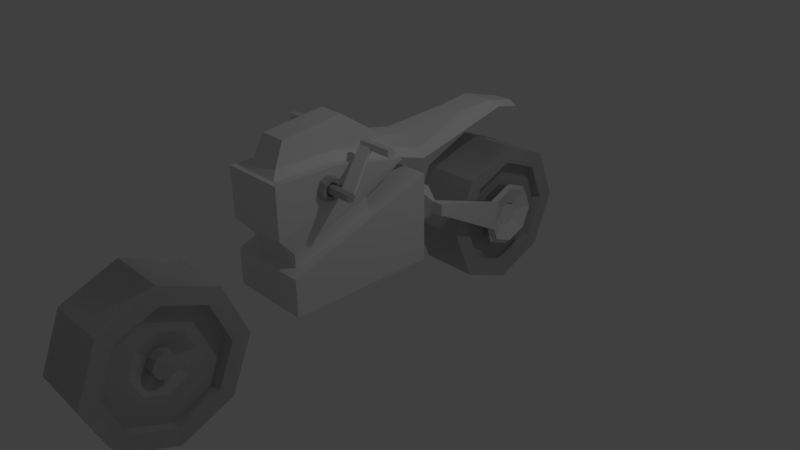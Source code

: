 # Source: 12.blend  (saved by Blender 2.77.0; exported with 4.5.12 LTS)
import bpy
from mathutils import Matrix  # noqa: F401  (used for matrix-valued properties, if any)

bpy.ops.wm.read_factory_settings(use_empty=True)
scene = bpy.context.scene
scene.name = 'Scene'

# ---- collections
col_collection_1 = bpy.data.collections.new('Collection 1'); scene.collection.children.link(col_collection_1)

# ---- world
world_world = bpy.data.worlds.new('World'); scene.world = world_world
world_world.color = (0.05088, 0.05088, 0.05088)
world_world.use_sun_shadow = False
world_world.sun_shadow_jitter_overblur = 0.0
world_world.cycles.sampling_method = 'MANUAL'

# ---- cameras
cam_camera = bpy.data.cameras.new('Camera')
cam_camera.clip_end = 100.0
cam_camera.lens = 35.0
cam_camera.sensor_width = 32.0
cam_camera.sensor_height = 18.0
cam_camera.ortho_scale = 7.314
cam_camera.dof.focus_distance = 0.0
cam_camera.dof.aperture_fstop = 128.0

# ---- lights
light_lamp = bpy.data.lights.new('Lamp', 'POINT')
light_lamp.transmission_factor = 0.0
light_lamp.cutoff_distance = 30.0
light_lamp.energy = 100.0
light_lamp.shadow_buffer_clip_start = 1.001
light_lamp.shadow_soft_size = 0.1
light_lamp.shadow_maximum_resolution = 0.006
light_lamp.use_absolute_resolution = True

# ---- meshes
me_cylinder = bpy.data.meshes.new('Cylinder')
me_cylinder.from_pydata([(0.0, -2.477, 0.7071), (0.0, -3.184, 1.0), (0.0, -3.891, 0.7071), (0.0, -4.184, -1.192e-07), (0.0, -3.891, -0.7071), (0.0, -3.184, -1.0), (0.0, -2.477, -0.7071), (0.0, -2.184, 5.96e-08), (0.4025, -2.64, 0.5472), (0.4044, -2.184, 0.003539), (0.4017, -3.184, 0.7724), (0.4069, -2.477, -0.7036), (0.4025, -3.727, 0.5472), (0.408, -3.184, -0.9965), (0.4044, -3.953, 0.003539), (0.4069, -3.891, -0.7036), (0.4063, -3.727, -0.5401), (0.4044, -4.184, 0.003539), (0.4071, -3.184, -0.7653), (0.4019, -3.891, 0.7106), (0.4044, -2.415, 0.003539), (0.4009, -3.184, 1.004), (0.4063, -2.64, -0.5401), (0.4019, -2.477, 0.7106), (0.4044, -2.415, 0.003539), (0.4025, -2.64, 0.5472), (0.4017, -3.184, 0.7724), (0.4025, -3.727, 0.5472), (0.4044, -3.953, 0.003539), (0.4063, -3.727, -0.5401), (0.4071, -3.184, -0.7653), (0.4063, -2.64, -0.5401), (0.2623, -2.415, 0.003036), (0.2604, -2.64, 0.5467), (0.2596, -3.184, 0.7719), (0.2604, -3.727, 0.5467), (0.2623, -3.953, 0.003036), (0.2642, -3.727, -0.5406), (0.265, -3.184, -0.7658), (0.2642, -2.64, -0.5406), (0.2623, -2.785, 0.003036), (0.2613, -2.902, 0.2849), (0.2609, -3.184, 0.4016), (0.2613, -3.466, 0.2849), (0.2623, -3.582, 0.003036), (0.2633, -3.466, -0.2788), (0.2637, -3.184, -0.3955), (0.2633, -2.902, -0.2788), (0.178, -3.026, 0.002738), (0.1776, -3.072, 0.1144), (0.1774, -3.184, 0.1607), (0.1776, -3.295, 0.1144), (0.178, -3.342, 0.002738), (0.1784, -3.295, -0.109), (0.1786, -3.184, -0.1552), (0.1784, -3.072, -0.109), (0.3275, -3.026, 0.003267), (0.3271, -3.072, 0.115), (0.3269, -3.184, 0.1612), (0.3271, -3.295, 0.115), (0.3275, -3.342, 0.003266), (0.3279, -3.295, -0.1084), (0.328, -3.184, -0.1547), (0.3279, -3.072, -0.1084), (0.0, -2.477, 0.7071), (0.0, -3.184, 1.0), (0.0, -3.891, 0.7071), (0.0, -4.184, -1.192e-07), (0.0, -3.891, -0.7071), (0.0, -3.184, -1.0), (0.0, -2.477, -0.7071), (0.0, -2.184, 5.96e-08), (0.4025, -2.64, 0.5472), (0.4044, -2.184, 0.003539), (0.4017, -3.184, 0.7724), (0.4069, -2.477, -0.7036), (0.4025, -3.727, 0.5472), (0.408, -3.184, -0.9965), (0.4044, -3.953, 0.003539), (0.4069, -3.891, -0.7036), (0.4063, -3.727, -0.5401), (0.4044, -4.184, 0.003539), (0.4071, -3.184, -0.7653), (0.4019, -3.891, 0.7106), (0.4044, -2.415, 0.003539), (0.4009, -3.184, 1.004), (0.4063, -2.64, -0.5401), (0.4019, -2.477, 0.7106), (0.4044, -2.415, 0.003539), (0.4025, -2.64, 0.5472), (0.4017, -3.184, 0.7724), (0.4025, -3.727, 0.5472), (0.4044, -3.953, 0.003539), (0.4063, -3.727, -0.5401), (0.4071, -3.184, -0.7653), (0.4063, -2.64, -0.5401), (0.2623, -2.415, 0.003036), (0.2604, -2.64, 0.5467), (0.2596, -3.184, 0.7719), (0.2604, -3.727, 0.5467), (0.2623, -3.953, 0.003036), (0.2642, -3.727, -0.5406), (0.265, -3.184, -0.7658), (0.2642, -2.64, -0.5406), (0.2623, -2.785, 0.003036), (0.2613, -2.902, 0.2849), (0.2609, -3.184, 0.4016), (0.2613, -3.466, 0.2849), (0.2623, -3.582, 0.003036), (0.2633, -3.466, -0.2788), (0.2637, -3.184, -0.3955), (0.2633, -2.902, -0.2788), (0.178, -3.026, 0.002738), (0.1776, -3.072, 0.1144), (0.1774, -3.184, 0.1607), (0.1776, -3.295, 0.1144), (0.178, -3.342, 0.002738), (0.1784, -3.295, -0.109), (0.1786, -3.184, -0.1552), (0.1784, -3.072, -0.109), (0.3275, -3.026, 0.003267), (0.3271, -3.072, 0.115), (0.3269, -3.184, 0.1612), (0.3271, -3.295, 0.115), (0.3275, -3.342, 0.003266), (0.3279, -3.295, -0.1084), (0.328, -3.184, -0.1547), (0.3279, -3.072, -0.1084), (0.0, 2.825, 0.7071), (0.0, 2.118, 1.0), (0.0, 1.411, 0.7071), (0.0, 1.118, -1.192e-07), (0.0, 1.411, -0.7071), (0.0, 2.118, -1.0), (0.0, 2.825, -0.7071), (0.0, 3.118, 5.96e-08), (0.4025, 2.662, 0.5472), (0.4044, 3.118, 0.003539), (0.4017, 2.118, 0.7724), (0.4069, 2.825, -0.7036), (0.4025, 1.575, 0.5472), (0.408, 2.118, -0.9965), (0.4044, 1.349, 0.003539), (0.4069, 1.411, -0.7036), (0.4063, 1.575, -0.5401), (0.4044, 1.118, 0.003539), (0.4071, 2.118, -0.7653), (0.4019, 1.411, 0.7106), (0.4044, 2.887, 0.003539), (0.4009, 2.118, 1.004), (0.4063, 2.662, -0.5401), (0.4019, 2.825, 0.7106), (0.4044, 2.887, 0.003539), (0.4025, 2.662, 0.5472), (0.4017, 2.118, 0.7724), (0.4025, 1.575, 0.5472), (0.4044, 1.349, 0.003539), (0.4063, 1.575, -0.5401), (0.4071, 2.118, -0.7653), (0.4063, 2.662, -0.5401), (0.2623, 2.887, 0.003036), (0.2604, 2.662, 0.5467), (0.2596, 2.118, 0.7719), (0.2604, 1.575, 0.5467), (0.2623, 1.349, 0.003036), (0.2642, 1.575, -0.5406), (0.265, 2.118, -0.7658), (0.2642, 2.662, -0.5406), (0.2623, 2.517, 0.003036), (0.2613, 2.4, 0.2849), (0.2609, 2.118, 0.4016), (0.2613, 1.836, 0.2849), (0.2623, 1.72, 0.003036), (0.2633, 1.836, -0.2788), (0.2637, 2.118, -0.3955), (0.2633, 2.4, -0.2788), (0.178, 2.276, 0.002738), (0.1776, 2.23, 0.1144), (0.1774, 2.118, 0.1607), (0.1776, 2.007, 0.1144), (0.178, 1.96, 0.002738), (0.1784, 2.007, -0.109), (0.1786, 2.118, -0.1552), (0.1784, 2.23, -0.109), (0.3275, 2.276, 0.003267), (0.3271, 2.23, 0.115), (0.3269, 2.118, 0.1612), (0.3271, 2.007, 0.115), (0.3275, 1.96, 0.003266), (0.3279, 2.007, -0.1084), (0.328, 2.118, -0.1547), (0.3279, 2.23, -0.1084), (0.0, -2.477, 0.7071), (0.0, -3.184, 1.0), (0.0, -3.891, 0.7071), (0.0, -4.184, -1.192e-07), (0.0, -3.891, -0.7071), (0.0, -3.184, -1.0), (0.0, -2.477, -0.7071), (0.0, -2.184, 5.96e-08), (0.4025, -2.64, 0.5472), (0.4044, -2.184, 0.003539), (0.4017, -3.184, 0.7724), (0.4069, -2.477, -0.7036), (0.4025, -3.727, 0.5472), (0.408, -3.184, -0.9965), (0.4044, -3.953, 0.003539), (0.4069, -3.891, -0.7036), (0.4063, -3.727, -0.5401), (0.4044, -4.184, 0.003539), (0.4071, -3.184, -0.7653), (0.4019, -3.891, 0.7106), (0.4044, -2.415, 0.003539), (0.4009, -3.184, 1.004), (0.4063, -2.64, -0.5401), (0.4019, -2.477, 0.7106), (0.4044, -2.415, 0.003539), (0.4025, -2.64, 0.5472), (0.4017, -3.184, 0.7724), (0.4025, -3.727, 0.5472), (0.4044, -3.953, 0.003539), (0.4063, -3.727, -0.5401), (0.4071, -3.184, -0.7653), (0.4063, -2.64, -0.5401), (0.2623, -2.415, 0.003036), (0.2604, -2.64, 0.5467), (0.2596, -3.184, 0.7719), (0.2604, -3.727, 0.5467), (0.2623, -3.953, 0.003036), (0.2642, -3.727, -0.5406), (0.265, -3.184, -0.7658), (0.2642, -2.64, -0.5406), (0.2623, -2.785, 0.003036), (0.2613, -2.902, 0.2849), (0.2609, -3.184, 0.4016), (0.2613, -3.466, 0.2849), (0.2623, -3.582, 0.003036), (0.2633, -3.466, -0.2788), (0.2637, -3.184, -0.3955), (0.2633, -2.902, -0.2788), (0.178, -3.026, 0.002738), (0.1776, -3.072, 0.1144), (0.1774, -3.184, 0.1607), (0.1776, -3.295, 0.1144), (0.178, -3.342, 0.002738), (0.1784, -3.295, -0.109), (0.1786, -3.184, -0.1552), (0.1784, -3.072, -0.109), (0.3275, -3.026, 0.003267), (0.3271, -3.072, 0.115), (0.3269, -3.184, 0.1612), (0.3271, -3.295, 0.115), (0.3275, -3.342, 0.003266), (0.3279, -3.295, -0.1084), (0.328, -3.184, -0.1547), (0.3279, -3.072, -0.1084), (0.0, 2.825, 0.7071), (0.0, 2.118, 1.0), (0.0, 1.411, 0.7071), (0.0, 1.118, -1.192e-07), (0.0, 1.411, -0.7071), (0.0, 2.118, -1.0), (0.0, 2.825, -0.7071), (0.0, 3.118, 5.96e-08), (0.4025, 2.662, 0.5472), (0.4044, 3.118, 0.003539), (0.4017, 2.118, 0.7724), (0.4069, 2.825, -0.7036), (0.4025, 1.575, 0.5472), (0.408, 2.118, -0.9965), (0.4044, 1.349, 0.003539), (0.4069, 1.411, -0.7036), (0.4063, 1.575, -0.5401), (0.4044, 1.118, 0.003539), (0.4071, 2.118, -0.7653), (0.4019, 1.411, 0.7106), (0.4044, 2.887, 0.003539), (0.4009, 2.118, 1.004), (0.4063, 2.662, -0.5401), (0.4019, 2.825, 0.7106), (0.4044, 2.887, 0.003539), (0.4025, 2.662, 0.5472), (0.4017, 2.118, 0.7724), (0.4025, 1.575, 0.5472), (0.4044, 1.349, 0.003539), (0.4063, 1.575, -0.5401), (0.4071, 2.118, -0.7653), (0.4063, 2.662, -0.5401), (0.2623, 2.887, 0.003036), (0.2604, 2.662, 0.5467), (0.2596, 2.118, 0.7719), (0.2604, 1.575, 0.5467), (0.2623, 1.349, 0.003036), (0.2642, 1.575, -0.5406), (0.265, 2.118, -0.7658), (0.2642, 2.662, -0.5406), (0.2623, 2.517, 0.003036), (0.2613, 2.4, 0.2849), (0.2609, 2.118, 0.4016), (0.2613, 1.836, 0.2849), (0.2623, 1.72, 0.003036), (0.2633, 1.836, -0.2788), (0.2637, 2.118, -0.3955), (0.2633, 2.4, -0.2788), (0.178, 2.276, 0.002738), (0.1776, 2.23, 0.1144), (0.1774, 2.118, 0.1607), (0.1776, 2.007, 0.1144), (0.178, 1.96, 0.002738), (0.1784, 2.007, -0.109), (0.1786, 2.118, -0.1552), (0.1784, 2.23, -0.109), (0.3275, 2.276, 0.003267), (0.3271, 2.23, 0.115), (0.3269, 2.118, 0.1612), (0.3271, 2.007, 0.115), (0.3275, 1.96, 0.003266), (0.3279, 2.007, -0.1084), (0.328, 2.118, -0.1547), (0.3279, 2.23, -0.1084), (0.0, -1.628, 0.002837), (0.546, -1.628, 0.002837), (0.0, 0.372, 0.002837), (0.546, 0.372, 0.002837), (0.0, 0.372, 1.177), (0.0, -1.628, 0.4939), (0.546, -1.628, 0.4939), (0.546, 0.372, 1.177), (0.3081, 0.372, 0.1853), (0.0, 0.372, 0.1853), (0.3081, 0.372, 0.995), (0.0, 0.372, 0.995), (0.2656, 0.5394, 0.3557), (0.0, 0.5394, 0.3557), (0.2656, 0.5394, 0.8246), (0.0, 0.5394, 0.8246), (0.2656, 0.5394, 0.3557), (0.0, 0.5394, 0.3557), (0.2656, 0.5394, 0.8246), (0.0, 0.5394, 0.8246), (0.2656, 0.7173, 0.3557), (0.0, 0.7173, 0.3557), (0.2656, 0.7173, 0.8246), (0.0, 0.7173, 0.8246), (0.4588, 0.6091, 0.5392), (0.4588, 0.6091, 0.7037), (0.4588, 0.6477, 0.5392), (0.4588, 0.6477, 0.7037), (0.6181, 0.6091, 0.5392), (0.6181, 0.6091, 0.7037), (0.6181, 0.6477, 0.5392), (0.6181, 0.6477, 0.7037), (0.2623, 2.517, 0.003036), (0.2613, 2.4, 0.2849), (0.2609, 2.118, 0.4016), (0.2613, 1.836, 0.2849), (0.2623, 1.72, 0.003036), (0.2633, 1.836, -0.2788), (0.2637, 2.118, -0.3955), (0.2633, 2.4, -0.2788), (0.178, 2.276, 0.002738), (0.1776, 2.23, 0.1144), (0.1774, 2.118, 0.1607), (0.1776, 2.007, 0.1144), (0.178, 1.96, 0.002738), (0.1784, 2.007, -0.109), (0.1786, 2.118, -0.1552), (0.1784, 2.23, -0.109), (0.4257, 2.517, 0.003036), (0.4247, 2.4, 0.2849), (0.4243, 2.118, 0.4016), (0.4247, 1.836, 0.2849), (0.4257, 1.78, -0.1151), (0.4267, 1.836, -0.2788), (0.4271, 2.118, -0.3955), (0.4267, 2.4, -0.2788), (0.341, 2.23, 0.1144), (0.3408, 2.118, 0.1607), (0.341, 2.007, 0.1144), (0.3414, 1.96, 0.002738), (0.4319, 2.575, 0.003058), (0.4308, 2.442, 0.3264), (0.4303, 2.118, 0.4603), (0.4308, 1.795, 0.3264), (0.4319, 1.721, -0.1151), (0.433, 1.795, -0.3203), (0.4335, 2.118, -0.4542), (0.433, 2.442, -0.3203), (0.3352, 2.299, 0.002716), (0.3347, 2.246, 0.1308), (0.3346, 2.118, 0.1839), (0.3347, 1.99, 0.1308), (0.3352, 1.937, 0.002716), (0.3356, 1.99, -0.1254), (0.3358, 2.118, -0.1785), (0.3356, 2.246, -0.1254), (0.5087, 2.509, 0.02255), (0.5077, 2.392, 0.3044), (0.5073, 2.11, 0.4211), (0.5077, 1.828, 0.3044), (0.5087, 1.772, -0.09556), (0.5097, 1.828, -0.2593), (0.5101, 2.11, -0.376), (0.5097, 2.392, -0.2593), (0.4244, 2.268, 0.02225), (0.424, 2.222, 0.1339), (0.4239, 2.11, 0.1802), (0.424, 1.999, 0.1339), (0.4244, 1.952, 0.02225), (0.4248, 1.999, -0.08944), (0.425, 2.11, -0.1357), (0.4248, 2.222, -0.08944), (0.4182, 2.291, 0.02223), (0.4178, 2.238, 0.1504), (0.4182, 1.929, 0.02223), (0.4187, 1.982, -0.1059), (0.4189, 2.11, -0.159), (0.4187, 2.238, -0.1059), (0.0, 3.118, 5.96e-08), (0.0, 2.825, -0.7071), (0.0, 2.118, -1.0), (0.0, 1.411, -0.7071), (0.0, 1.118, -1.192e-07), (0.0, 1.411, 0.7071), (0.0, 2.118, 1.0), (0.0, 2.825, 0.7071), (0.4019, 2.825, 0.7106), (0.4009, 2.118, 1.004), (0.4019, 1.411, 0.7106), (0.4044, 1.118, 0.003539), (0.4069, 1.411, -0.7036), (0.408, 2.118, -0.9965), (0.4069, 2.825, -0.7036), (0.4017, 2.118, 0.7724), (0.4063, 1.575, -0.5401), (0.4044, 3.118, 0.003539), (0.4044, 2.887, 0.003539), (0.4025, 2.662, 0.5472), (0.4025, 1.575, 0.5472), (0.4044, 1.349, 0.003539), (0.4071, 2.118, -0.7653), (0.4063, 2.662, -0.5401), (0.4044, 2.887, 0.003539), (0.4025, 2.662, 0.5472), (0.4017, 2.118, 0.7724), (0.4025, 1.575, 0.5472), (0.4044, 1.349, 0.003539), (0.4063, 1.575, -0.5401), (0.4071, 2.118, -0.7653), (0.4063, 2.662, -0.5401), (0.2623, 2.887, 0.003036), (0.2604, 2.662, 0.5467), (0.2596, 2.118, 0.7719), (0.2604, 1.575, 0.5467), (0.2623, 1.349, 0.003036), (0.2642, 1.575, -0.5406), (0.265, 2.118, -0.7658), (0.2642, 2.662, -0.5406), (0.2623, 2.517, 0.003036), (0.2613, 2.4, 0.2849), (0.2609, 2.118, 0.4016), (0.2613, 1.836, 0.2849), (0.2623, 1.72, 0.003036), (0.2633, 1.836, -0.2788), (0.2637, 2.118, -0.3955), (0.2633, 2.4, -0.2788), (0.178, 2.276, 0.002738), (0.1776, 2.23, 0.1144), (0.1774, 2.118, 0.1607), (0.1776, 2.007, 0.1144), (0.178, 1.96, 0.002738), (0.1784, 2.007, -0.109), (0.1786, 2.118, -0.1552), (0.1784, 2.23, -0.109), (0.433, 2.276, 0.003267), (0.4327, 2.23, 0.115), (0.4325, 2.118, 0.1612), (0.4327, 2.007, 0.115), (0.433, 1.96, 0.003266), (0.4334, 2.007, -0.1084), (0.4336, 2.118, -0.1547), (0.4334, 2.23, -0.1084), (0.433, 2.228, 0.003267), (0.4328, 2.196, 0.08065), (0.4327, 2.118, 0.1127), (0.4328, 2.041, 0.08065), (0.433, 2.009, 0.003266), (0.4333, 2.041, -0.07412), (0.4334, 2.118, -0.1062), (0.4333, 2.196, -0.07412), (0.0, -0.2879, 0.002837), (0.546, -0.2879, 0.002837), (0.0, -0.2879, 0.9519), (0.546, -0.2879, 0.9519), (0.0, -0.4154, 0.9083), (0.0, -1.501, 0.5375), (0.3856, -1.501, 0.5375), (0.3856, -0.4154, 0.9083), (0.0, -0.4154, 1.079), (0.0, -1.501, 0.7077), (0.3856, -1.501, 0.7077), (0.3856, -0.4154, 1.079), (0.0, 0.1243, 1.406), (0.0, -1.72, 0.9586), (0.4255, -1.72, 0.9586), (0.4255, 0.1243, 1.406), (0.0, -1.72, 1.615), (0.4255, -1.72, 1.615), (0.4255, -0.8373, 1.615), (0.0, 0.05135, 1.417), (0.2986, 0.05135, 1.417), (0.0, -1.649, 1.61), (0.2986, -1.649, 1.61), (0.2986, -0.8353, 1.61), (0.0, 0.05135, 1.417), (0.21, 0.5797, 1.352), (0.2986, 0.05135, 1.417), (0.0, -1.649, 1.61), (0.2986, -1.649, 1.61), (0.2986, -0.8353, 1.61), (0.21, 0.05061, 1.52), (0.0, -1.552, 1.702), (0.21, -1.552, 1.702), (0.21, -0.7851, 1.702), (0.0, 0.5797, 1.352), (0.2986, 0.6126, 1.239), (0.0, 0.6126, 1.239), (0.21, 1.899, 1.67), (0.0, 1.899, 1.67), (0.2986, 2.012, 1.576), (0.0, 2.012, 1.576), (0.182, 0.6126, 1.338), (0.0, 0.6126, 1.338), (0.2986, 0.6126, 1.239), (0.1338, 2.43, 1.534), (0.0, 2.43, 1.534), (0.2504, 2.43, 1.468), (0.0, 2.43, 1.468), (0.0, 0.04762, 1.659), (0.0, -0.5821, 2.084), (0.1732, 0.04762, 1.659), (0.0, -1.41, 1.988), (0.1732, -1.41, 1.988), (0.1732, -0.5821, 2.084), (0.1732, 0.4462, 1.579), (0.0, 0.4462, 1.579), (0.0, 1.41, 1.633), (0.1732, 1.41, 1.633), (0.4276, -0.8554, 1.385), (0.4272, -0.9016, 1.497), (0.4271, -1.013, 1.543), (0.4272, -1.125, 1.497), (0.4276, -1.171, 1.385), (0.428, -1.125, 1.273), (0.4282, -1.013, 1.227), (0.428, -0.9016, 1.273), (0.5011, -0.8724, 1.385), (0.5008, -0.9137, 1.484), (0.5006, -1.013, 1.526), (0.5008, -1.113, 1.484), (0.5011, -1.154, 1.385), (0.5015, -1.113, 1.285), (0.5016, -1.013, 1.244), (0.5015, -0.9137, 1.285), (0.5011, -0.9234, 1.385), (0.5009, -0.9497, 1.448), (0.5008, -1.013, 1.475), (0.5009, -1.077, 1.448), (0.5011, -1.103, 1.385), (0.5013, -1.077, 1.321), (0.5014, -1.013, 1.295), (0.5013, -0.9497, 1.321), (0.4384, -0.9234, 1.385), (0.4381, -0.9497, 1.448), (0.4381, -1.013, 1.475), (0.4381, -1.077, 1.448), (0.4384, -1.103, 1.385), (0.4386, -1.077, 1.321), (0.4387, -1.013, 1.295), (0.4386, -0.9497, 1.321), (0.4384, -0.9532, 1.385), (0.4382, -0.9708, 1.427), (0.4382, -1.013, 1.445), (0.4382, -1.056, 1.427), (0.4384, -1.073, 1.385), (0.4385, -1.056, 1.342), (0.4386, -1.013, 1.324), (0.4385, -0.9708, 1.342), (0.6138, -0.9532, 1.385), (0.6136, -0.9708, 1.428), (0.6136, -1.013, 1.446), (0.6136, -1.056, 1.428), (0.6138, -1.073, 1.385), (0.6139, -1.056, 1.343), (0.614, -1.013, 1.325), (0.6139, -0.9708, 1.343), (0.8131, -0.9532, 1.385), (0.8129, -0.9708, 1.428), (0.8128, -1.013, 1.446), (0.8129, -1.056, 1.428), (0.8131, -1.073, 1.385), (0.8132, -1.056, 1.343), (0.8133, -1.013, 1.325), (0.8132, -0.9708, 1.343), (0.4276, -0.8554, 1.385), (0.4272, -0.9016, 1.497), (0.4271, -1.013, 1.543), (0.4272, -1.125, 1.497), (0.4276, -1.171, 1.385), (0.428, -1.125, 1.273), (0.4282, -1.013, 1.227), (0.428, -0.9016, 1.273), (0.5011, -0.8724, 1.385), (0.5008, -0.9137, 1.484), (0.5006, -1.013, 1.526), (0.5008, -1.113, 1.484), (0.5011, -1.154, 1.385), (0.5015, -1.113, 1.285), (0.5016, -1.013, 1.244), (0.5015, -0.9137, 1.285), (0.5011, -0.9234, 1.385), (0.5009, -0.9497, 1.448), (0.5008, -1.013, 1.475), (0.5009, -1.077, 1.448), (0.5011, -1.103, 1.385), (0.5013, -1.077, 1.321), (0.5014, -1.013, 1.295), (0.5013, -0.9497, 1.321), (0.4384, -0.9234, 1.385), (0.4381, -0.9497, 1.448), (0.4381, -1.013, 1.475), (0.4381, -1.077, 1.448), (0.4384, -1.103, 1.385), (0.4386, -1.077, 1.321), (0.4387, -1.013, 1.295), (0.4386, -0.9497, 1.321), (0.4384, -0.9532, 1.385), (0.4382, -0.9708, 1.427), (0.4382, -1.013, 1.445), (0.4382, -1.056, 1.427), (0.4384, -1.073, 1.385), (0.4385, -1.056, 1.342), (0.4386, -1.013, 1.324), (0.4385, -0.9708, 1.342), (0.6138, -0.9532, 1.385), (0.6136, -0.9708, 1.428), (0.6136, -1.013, 1.446), (0.6136, -1.056, 1.428), (0.6138, -1.073, 1.385), (0.6139, -1.056, 1.343), (0.614, -1.013, 1.325), (0.6139, -0.9708, 1.343), (0.8131, -0.9532, 1.385), (0.8129, -0.9708, 1.428), (0.8128, -1.013, 1.446), (0.8129, -1.056, 1.428), (0.8131, -1.073, 1.385), (0.8132, -1.056, 1.343), (0.8133, -1.013, 1.325), (0.8132, -0.9708, 1.343), (0.4164, -0.406, 1.77), (0.4162, -0.4236, 1.813), (0.4162, -0.4661, 1.831), (0.4162, -0.5087, 1.813), (0.4164, -0.5263, 1.77), (0.4165, -0.5087, 1.728), (0.4166, -0.4661, 1.71), (0.4165, -0.4236, 1.728), (0.5918, -0.406, 1.771), (0.5917, -0.4236, 1.814), (0.5916, -0.4661, 1.831), (0.5917, -0.5087, 1.814), (0.5918, -0.5263, 1.771), (0.592, -0.5087, 1.729), (0.592, -0.4661, 1.711), (0.592, -0.4236, 1.729), (0.88, -0.406, 1.771), (0.8799, -0.4236, 1.814), (0.8798, -0.4661, 1.831), (0.8799, -0.5087, 1.814), (0.88, -0.5263, 1.771), (0.8802, -0.5087, 1.729), (0.8802, -0.4661, 1.711), (0.8802, -0.4236, 1.729)], [], [(23, 21, 10, 8), (17, 15, 16, 14), (21, 19, 12, 10), (15, 13, 18, 16), (11, 9, 20, 22), (9, 23, 8, 20), (19, 17, 14, 12), (7, 9, 11, 6), (6, 11, 13, 5), (5, 13, 15, 4), (4, 15, 17, 3), (3, 17, 19, 2), (2, 19, 21, 1), (13, 11, 22, 18), (1, 21, 23, 0), (0, 23, 9, 7), (14, 16, 29, 28), (29, 30, 38, 37), (12, 14, 28, 27), (20, 8, 25, 24), (18, 22, 31, 30), (16, 18, 30, 29), (10, 12, 27, 26), (8, 10, 26, 25), (22, 20, 24, 31), (32, 33, 41, 40), (27, 28, 36, 35), (25, 26, 34, 33), (30, 31, 39, 38), (28, 29, 37, 36), (26, 27, 35, 34), (24, 25, 33, 32), (31, 24, 32, 39), (46, 47, 55, 54), (39, 32, 40, 47), (37, 38, 46, 45), (35, 36, 44, 43), (33, 34, 42, 41), (38, 39, 47, 46), (36, 37, 45, 44), (34, 35, 43, 42), (49, 50, 58, 57), (44, 45, 53, 52), (42, 43, 51, 50), (40, 41, 49, 48), (47, 40, 48, 55), (45, 46, 54, 53), (43, 44, 52, 51), (41, 42, 50, 49), (63, 56, 57, 58, 59, 60, 61, 62), (54, 55, 63, 62), (52, 53, 61, 60), (50, 51, 59, 58), (48, 49, 57, 56), (55, 48, 56, 63), (53, 54, 62, 61), (51, 52, 60, 59), (87, 85, 74, 72), (81, 79, 80, 78), (85, 83, 76, 74), (79, 77, 82, 80), (75, 73, 84, 86), (73, 87, 72, 84), (83, 81, 78, 76), (71, 73, 75, 70), (70, 75, 77, 69), (69, 77, 79, 68), (68, 79, 81, 67), (67, 81, 83, 66), (66, 83, 85, 65), (77, 75, 86, 82), (65, 85, 87, 64), (64, 87, 73, 71), (78, 80, 93, 92), (93, 94, 102, 101), (76, 78, 92, 91), (84, 72, 89, 88), (82, 86, 95, 94), (80, 82, 94, 93), (74, 76, 91, 90), (72, 74, 90, 89), (86, 84, 88, 95), (96, 97, 105, 104), (91, 92, 100, 99), (89, 90, 98, 97), (94, 95, 103, 102), (92, 93, 101, 100), (90, 91, 99, 98), (88, 89, 97, 96), (95, 88, 96, 103), (110, 111, 119, 118), (103, 96, 104, 111), (101, 102, 110, 109), (99, 100, 108, 107), (97, 98, 106, 105), (102, 103, 111, 110), (100, 101, 109, 108), (98, 99, 107, 106), (113, 114, 122, 121), (108, 109, 117, 116), (106, 107, 115, 114), (104, 105, 113, 112), (111, 104, 112, 119), (109, 110, 118, 117), (107, 108, 116, 115), (105, 106, 114, 113), (127, 120, 121, 122, 123, 124, 125, 126), (118, 119, 127, 126), (116, 117, 125, 124), (114, 115, 123, 122), (112, 113, 121, 120), (119, 112, 120, 127), (117, 118, 126, 125), (115, 116, 124, 123), (151, 149, 138, 136), (145, 143, 144, 142), (149, 147, 140, 138), (143, 141, 146, 144), (139, 137, 148, 150), (137, 151, 136, 148), (147, 145, 142, 140), (135, 137, 139, 134), (134, 139, 141, 133), (133, 141, 143, 132), (132, 143, 145, 131), (131, 145, 147, 130), (130, 147, 149, 129), (141, 139, 150, 146), (129, 149, 151, 128), (128, 151, 137, 135), (142, 144, 157, 156), (157, 158, 166, 165), (140, 142, 156, 155), (148, 136, 153, 152), (146, 150, 159, 158), (144, 146, 158, 157), (138, 140, 155, 154), (136, 138, 154, 153), (150, 148, 152, 159), (160, 161, 169, 168), (155, 156, 164, 163), (153, 154, 162, 161), (158, 159, 167, 166), (156, 157, 165, 164), (154, 155, 163, 162), (152, 153, 161, 160), (159, 152, 160, 167), (174, 175, 183, 182), (167, 160, 168, 175), (165, 166, 174, 173), (163, 164, 172, 171), (161, 162, 170, 169), (166, 167, 175, 174), (164, 165, 173, 172), (162, 163, 171, 170), (177, 178, 186, 185), (172, 173, 181, 180), (170, 171, 179, 178), (168, 169, 177, 176), (175, 168, 176, 183), (173, 174, 182, 181), (171, 172, 180, 179), (169, 170, 178, 177), (191, 184, 185, 186, 187, 188, 189, 190), (182, 183, 191, 190), (180, 181, 189, 188), (178, 179, 187, 186), (176, 177, 185, 184), (183, 176, 184, 191), (181, 182, 190, 189), (179, 180, 188, 187), (215, 213, 202, 200), (209, 207, 208, 206), (213, 211, 204, 202), (207, 205, 210, 208), (203, 201, 212, 214), (201, 215, 200, 212), (211, 209, 206, 204), (199, 201, 203, 198), (198, 203, 205, 197), (197, 205, 207, 196), (196, 207, 209, 195), (195, 209, 211, 194), (194, 211, 213, 193), (205, 203, 214, 210), (193, 213, 215, 192), (192, 215, 201, 199), (206, 208, 221, 220), (221, 222, 230, 229), (204, 206, 220, 219), (212, 200, 217, 216), (210, 214, 223, 222), (208, 210, 222, 221), (202, 204, 219, 218), (200, 202, 218, 217), (214, 212, 216, 223), (224, 225, 233, 232), (219, 220, 228, 227), (217, 218, 226, 225), (222, 223, 231, 230), (220, 221, 229, 228), (218, 219, 227, 226), (216, 217, 225, 224), (223, 216, 224, 231), (238, 239, 247, 246), (231, 224, 232, 239), (229, 230, 238, 237), (227, 228, 236, 235), (225, 226, 234, 233), (230, 231, 239, 238), (228, 229, 237, 236), (226, 227, 235, 234), (241, 242, 250, 249), (236, 237, 245, 244), (234, 235, 243, 242), (232, 233, 241, 240), (239, 232, 240, 247), (237, 238, 246, 245), (235, 236, 244, 243), (233, 234, 242, 241), (255, 248, 249, 250, 251, 252, 253, 254), (246, 247, 255, 254), (244, 245, 253, 252), (242, 243, 251, 250), (240, 241, 249, 248), (247, 240, 248, 255), (245, 246, 254, 253), (243, 244, 252, 251), (279, 264, 266, 277), (273, 270, 272, 271), (277, 266, 268, 275), (271, 272, 274, 269), (267, 278, 276, 265), (265, 276, 264, 279), (275, 268, 270, 273), (263, 262, 267, 265), (262, 261, 269, 267), (261, 260, 271, 269), (260, 259, 273, 271), (259, 258, 275, 273), (258, 257, 277, 275), (269, 274, 278, 267), (257, 256, 279, 277), (256, 263, 265, 279), (270, 284, 285, 272), (285, 293, 294, 286), (268, 283, 284, 270), (276, 280, 281, 264), (274, 286, 287, 278), (272, 285, 286, 274), (266, 282, 283, 268), (264, 281, 282, 266), (278, 287, 280, 276), (288, 296, 297, 289), (283, 291, 292, 284), (281, 289, 290, 282), (286, 294, 295, 287), (284, 292, 293, 285), (282, 290, 291, 283), (280, 288, 289, 281), (287, 295, 288, 280), (302, 310, 311, 303), (295, 303, 296, 288), (293, 301, 302, 294), (291, 299, 300, 292), (289, 297, 298, 290), (294, 302, 303, 295), (292, 300, 301, 293), (290, 298, 299, 291), (305, 313, 314, 306), (300, 308, 309, 301), (298, 306, 307, 299), (296, 304, 305, 297), (303, 311, 304, 296), (301, 309, 310, 302), (299, 307, 308, 300), (297, 305, 306, 298), (319, 318, 317, 316, 315, 314, 313, 312), (310, 318, 319, 311), (308, 316, 317, 309), (306, 314, 315, 307), (304, 312, 313, 305), (311, 319, 312, 304), (309, 317, 318, 310), (307, 315, 316, 308), (490, 322, 323, 491), (492, 493, 327, 324), (491, 323, 327, 493), (324, 327, 330, 331), (320, 321, 326, 325), (330, 328, 332, 334), (323, 322, 329, 328), (327, 323, 328, 330), (334, 332, 336, 338), (328, 329, 333, 332), (331, 330, 334, 335), (339, 338, 342, 343), (332, 333, 337, 336), (335, 334, 338, 339), (340, 341, 343, 342), (338, 336, 344, 345), (336, 337, 341, 340), (344, 346, 350, 348), (336, 340, 346, 344), (342, 338, 345, 347), (340, 342, 347, 346), (349, 348, 350, 351), (429, 430, 434, 439), (347, 345, 349, 351), (345, 344, 348, 349), (358, 359, 367, 366), (356, 357, 365, 364), (354, 355, 363, 362), (352, 353, 361, 360), (359, 352, 360, 367), (357, 358, 366, 365), (355, 356, 364, 363), (353, 354, 362, 361), (379, 378, 407, 408), (426, 427, 433, 437), (378, 377, 406, 407), (389, 388, 412, 413), (370, 371, 399, 398), (388, 395, 417, 412), (377, 376, 405, 406), (369, 370, 398, 397), (386, 394, 395, 387), (384, 392, 393, 385), (382, 390, 391, 383), (380, 388, 389, 381), (387, 395, 388, 380), (385, 393, 394, 386), (383, 391, 392, 384), (381, 389, 390, 382), (379, 392, 391, 378), (372, 384, 385, 373), (395, 394, 416, 417), (373, 385, 386, 374), (376, 389, 413, 405), (374, 386, 387, 375), (368, 369, 397, 396), (375, 387, 380, 368), (368, 380, 381, 369), (394, 393, 415, 416), (375, 368, 396, 403), (369, 381, 382, 370), (377, 390, 389, 376), (370, 382, 383, 371), (378, 391, 390, 377), (371, 383, 384, 372), (402, 403, 411, 410), (400, 401, 409, 408), (398, 399, 407, 406), (396, 397, 405, 404), (403, 396, 404, 411), (401, 402, 410, 409), (399, 400, 408, 407), (397, 398, 406, 405), (409, 415, 414, 408), (410, 416, 415, 409), (411, 417, 416, 410), (404, 412, 417, 411), (405, 413, 412, 404), (372, 373, 401, 400), (392, 379, 408, 414), (373, 374, 402, 401), (374, 375, 403, 402), (393, 392, 414, 415), (400, 399, 351, 350), (399, 371, 347, 351), (371, 372, 346, 347), (372, 400, 350, 346), (427, 428, 438, 433), (430, 431, 440, 434), (432, 435, 436, 441), (435, 426, 437, 436), (428, 429, 439, 438), (418, 435, 432, 419), (419, 432, 431, 420), (420, 431, 430, 421), (421, 430, 429, 422), (422, 429, 428, 423), (423, 428, 427, 424), (431, 432, 441, 440), (424, 427, 426, 425), (425, 426, 435, 418), (439, 434, 447, 446), (447, 448, 456, 455), (438, 439, 446, 445), (436, 437, 443, 442), (440, 441, 449, 448), (434, 440, 448, 447), (433, 438, 445, 444), (437, 433, 444, 443), (441, 436, 442, 449), (450, 451, 459, 458), (445, 446, 454, 453), (443, 444, 452, 451), (448, 449, 457, 456), (446, 447, 455, 454), (444, 445, 453, 452), (442, 443, 451, 450), (449, 442, 450, 457), (464, 465, 473, 472), (457, 450, 458, 465), (455, 456, 464, 463), (453, 454, 462, 461), (451, 452, 460, 459), (456, 457, 465, 464), (454, 455, 463, 462), (452, 453, 461, 460), (467, 468, 476, 475), (462, 463, 471, 470), (460, 461, 469, 468), (458, 459, 467, 466), (465, 458, 466, 473), (463, 464, 472, 471), (461, 462, 470, 469), (459, 460, 468, 467), (480, 481, 489, 488), (472, 473, 481, 480), (470, 471, 479, 478), (468, 469, 477, 476), (466, 467, 475, 474), (473, 466, 474, 481), (471, 472, 480, 479), (469, 470, 478, 477), (489, 482, 483, 484, 485, 486, 487, 488), (478, 479, 487, 486), (476, 477, 485, 484), (474, 475, 483, 482), (481, 474, 482, 489), (479, 480, 488, 487), (477, 478, 486, 485), (475, 476, 484, 483), (321, 491, 493, 326), (493, 492, 494, 497), (320, 490, 491, 321), (497, 494, 498, 501), (326, 493, 497, 496), (325, 326, 496, 495), (500, 501, 505, 504), (495, 496, 500, 499), (496, 497, 501, 500), (504, 505, 508, 507), (501, 498, 502, 505), (499, 500, 504, 503), (508, 505, 510, 513), (506, 507, 512, 511), (503, 504, 507, 506), (510, 509, 514, 516), (511, 512, 518, 517), (507, 508, 513, 512), (505, 502, 509, 510), (518, 519, 523, 522), (519, 516, 520, 523), (513, 510, 516, 519), (512, 513, 519, 518), (523, 520, 540, 543), (527, 528, 546, 547), (517, 518, 522, 521), (520, 516, 525, 515), (515, 525, 529, 527), (522, 523, 543, 542), (516, 514, 526, 525), (527, 529, 536, 534), (525, 526, 530, 529), (515, 527, 547, 544), (525, 515, 531, 533), (515, 524, 532, 531), (536, 537, 535, 534), (529, 530, 537, 536), (528, 527, 534, 535), (541, 542, 543, 539), (540, 538, 539, 543), (538, 540, 544, 545), (545, 544, 547, 546), (520, 515, 544, 540), (521, 522, 542, 541), (555, 554, 553, 552, 551, 550, 549, 548), (562, 563, 571, 570), (551, 552, 560, 559), (549, 550, 558, 557), (554, 555, 563, 562), (552, 553, 561, 560), (550, 551, 559, 558), (548, 549, 557, 556), (555, 548, 556, 563), (553, 554, 562, 561), (568, 569, 577, 576), (560, 561, 569, 568), (558, 559, 567, 566), (556, 557, 565, 564), (563, 556, 564, 571), (561, 562, 570, 569), (559, 560, 568, 567), (557, 558, 566, 565), (578, 579, 587, 586), (566, 567, 575, 574), (564, 565, 573, 572), (571, 564, 572, 579), (569, 570, 578, 577), (567, 568, 576, 575), (565, 566, 574, 573), (570, 571, 579, 578), (585, 586, 594, 593), (576, 577, 585, 584), (574, 575, 583, 582), (572, 573, 581, 580), (579, 572, 580, 587), (577, 578, 586, 585), (575, 576, 584, 583), (573, 574, 582, 581), (594, 595, 603, 602), (583, 584, 592, 591), (581, 582, 590, 589), (586, 587, 595, 594), (584, 585, 593, 592), (582, 583, 591, 590), (580, 581, 589, 588), (587, 580, 588, 595), (603, 596, 597, 598, 599, 600, 601, 602), (592, 593, 601, 600), (590, 591, 599, 598), (588, 589, 597, 596), (595, 588, 596, 603), (593, 594, 602, 601), (591, 592, 600, 599), (589, 590, 598, 597), (611, 610, 609, 608, 607, 606, 605, 604), (618, 619, 627, 626), (607, 608, 616, 615), (605, 606, 614, 613), (610, 611, 619, 618), (608, 609, 617, 616), (606, 607, 615, 614), (604, 605, 613, 612), (611, 604, 612, 619), (609, 610, 618, 617), (624, 625, 633, 632), (616, 617, 625, 624), (614, 615, 623, 622), (612, 613, 621, 620), (619, 612, 620, 627), (617, 618, 626, 625), (615, 616, 624, 623), (613, 614, 622, 621), (634, 635, 643, 642), (622, 623, 631, 630), (620, 621, 629, 628), (627, 620, 628, 635), (625, 626, 634, 633), (623, 624, 632, 631), (621, 622, 630, 629), (626, 627, 635, 634), (641, 642, 650, 649), (632, 633, 641, 640), (630, 631, 639, 638), (628, 629, 637, 636), (635, 628, 636, 643), (633, 634, 642, 641), (631, 632, 640, 639), (629, 630, 638, 637), (650, 651, 659, 658), (639, 640, 648, 647), (637, 638, 646, 645), (642, 643, 651, 650), (640, 641, 649, 648), (638, 639, 647, 646), (636, 637, 645, 644), (643, 636, 644, 651), (659, 652, 653, 654, 655, 656, 657, 658), (648, 649, 657, 656), (646, 647, 655, 654), (651, 644, 652, 659), (649, 650, 658, 657), (647, 648, 656, 655), (645, 646, 654, 653), (665, 666, 674, 673), (674, 675, 683, 682), (663, 664, 672, 671), (661, 662, 670, 669), (666, 667, 675, 674), (662, 663, 671, 670), (660, 661, 669, 668), (667, 660, 668, 675), (683, 676, 677, 678, 679, 680, 681, 682), (672, 673, 681, 680), (670, 671, 679, 678), (668, 669, 677, 676), (675, 668, 676, 683), (673, 674, 682, 681), (671, 672, 680, 679), (669, 670, 678, 677), (673, 672, 653, 652), (672, 664, 645, 653), (664, 665, 644, 645), (665, 673, 652, 644)])
_uv = me_cylinder.uv_layers.new(name='UVMap')
_uv.uv.foreach_set('vector', [0.0, 0.0, 0.0, 0.0, 0.0, 0.0, 0.0, 0.0, 0.0, 0.0, 0.0, 0.0, 0.0, 0.0, 0.0, 0.0, 0.0, 0.0, 0.0, 0.0, 0.0, 0.0, 0.0, 0.0, 0.0, 0.0, 0.0, 0.0, 0.0, 0.0, 0.0, 0.0, 0.0, 0.0, 0.0, 0.0, 0.0, 0.0, 0.0, 0.0, 0.0, 0.0, 0.0, 0.0, 0.0, 0.0, 0.0, 0.0, 0.0, 0.0, 0.0, 0.0, 0.0, 0.0, 0.0, 0.0, 0.0, 0.0, 0.0, 0.0, 0.0, 0.0, 0.0, 0.0, 0.0, 0.0, 0.0, 0.0, 0.0, 0.0, 0.0, 0.0, 0.0, 0.0, 0.0, 0.0, 0.0, 0.0, 0.0, 0.0, 0.0, 0.0, 0.0, 0.0, 0.0, 0.0, 0.0, 0.0, 0.0, 0.0, 0.0, 0.0, 0.0, 0.0, 0.0, 0.0, 0.0, 0.0, 0.0, 0.0, 0.0, 0.0, 0.0, 0.0, 0.0, 0.0, 0.0, 0.0, 0.0, 0.0, 0.0, 0.0, 0.0, 0.0, 0.0, 0.0, 0.0, 0.0, 0.0, 0.0, 0.0, 0.0, 0.0, 0.0, 0.0, 0.0, 0.0, 0.0, 0.0, 0.0, 0.0, 0.0, 0.0, 0.0, 0.0, 0.0, 0.0, 0.0, 0.0, 0.0, 0.0, 0.0, 0.0, 0.0, 0.0, 0.0, 0.0, 0.0, 0.0, 0.0, 0.0, 0.0, 0.0, 0.0, 0.0, 0.0, 0.0, 0.0, 0.0, 0.0, 0.0, 0.0, 0.0, 0.0, 0.0, 0.0, 0.0, 0.0, 0.0, 0.0, 0.0, 0.0, 0.0, 0.0, 0.0, 0.0, 0.0, 0.0, 0.0, 0.0, 0.0, 0.0, 0.0, 0.0, 0.0, 0.0, 0.0, 0.0, 0.0, 0.0, 0.0, 0.0, 0.0, 0.0, 0.0, 0.0, 0.0, 0.0, 0.0, 0.0, 0.0, 0.0, 0.0, 0.0, 0.0, 0.0, 0.0, 0.0, 0.0, 0.0, 0.0, 0.0, 0.0, 0.0, 0.0, 0.0, 0.0, 0.0, 0.0, 0.0, 0.0, 0.0, 0.0, 0.0, 0.0, 0.0, 0.0, 0.0, 0.0, 0.0, 0.0, 0.0, 0.0, 0.0, 0.0, 0.0, 0.0, 0.0, 0.0, 0.0, 0.0, 0.0, 0.0, 0.0, 0.0, 0.0, 0.0, 0.0, 0.0, 0.0, 0.0, 0.0, 0.0, 0.0, 0.0, 0.0, 0.0, 0.0, 0.0, 0.0, 0.0, 0.0, 0.0, 0.0, 0.0, 0.0, 0.0, 0.0, 0.0, 0.0, 0.0, 0.0, 0.0, 0.0, 0.0, 0.0, 0.0, 0.0, 0.0, 0.0, 0.0, 0.0, 0.0, 0.0, 0.0, 0.0, 0.0, 0.0, 0.0, 0.0, 0.0, 0.0, 0.0, 0.0, 0.0, 0.0, 0.0, 0.0, 0.0, 0.0, 0.0, 0.0, 0.0, 0.0, 0.0, 0.0, 0.0, 0.0, 0.0, 0.0, 0.0, 0.0, 0.0, 0.0, 0.0, 0.0, 0.0, 0.0, 0.0, 0.0, 0.0, 0.0, 0.0, 0.0, 0.0, 0.0, 0.0, 0.0, 0.0, 0.0, 0.0, 0.0, 0.0, 0.0, 0.0, 0.0, 0.0, 0.0, 0.0, 0.0, 0.0, 0.0, 0.0, 0.0, 0.0, 0.0, 0.0, 0.0, 0.0, 0.0, 0.0, 0.0, 0.0, 0.0, 0.0, 0.0, 0.0, 0.0, 0.0, 0.0, 0.0, 0.0, 0.0, 0.0, 0.0, 0.0, 0.0, 0.0, 0.0, 0.0, 0.0, 0.0, 0.0, 0.0, 0.0, 0.0, 0.0, 0.0, 0.0, 0.0, 0.0, 0.0, 0.0, 0.0, 0.0, 0.0, 0.0, 0.0, 0.0, 0.0, 0.0, 0.0, 0.0, 0.0, 0.0, 0.0, 0.0, 0.0, 0.0, 0.0, 0.0, 0.0, 0.0, 0.0, 0.0, 0.0, 0.0, 0.0, 0.0, 0.0, 0.0, 0.0, 0.0, 0.0, 0.0, 0.0, 0.0, 0.0, 0.0, 0.0, 0.0, 0.0, 0.0, 0.0, 0.0, 0.0, 0.0, 0.0, 0.0, 0.0, 0.0, 0.0, 0.0, 0.0, 0.0, 0.0, 0.0, 0.0, 0.0, 0.0, 0.0, 0.0, 0.0, 0.0, 0.0, 0.0, 0.0, 0.0, 0.0, 0.0, 0.0, 0.0, 0.0, 0.0, 0.0, 0.0, 0.0, 0.0, 0.0, 0.0, 0.0, 0.0, 0.0, 0.0, 0.0, 0.0, 0.0, 0.0, 0.0, 0.0, 0.0, 0.0, 0.0, 0.0, 0.0, 0.0, 0.0, 0.0, 0.0, 0.0, 0.0, 0.0, 0.0, 0.0, 0.0, 0.0, 0.0, 0.0, 0.0, 0.0, 0.0, 0.0, 0.0, 0.0, 0.0, 0.0, 0.0, 0.0, 0.0, 0.0, 0.0, 0.0, 0.0, 0.0, 0.0, 0.0, 0.0, 0.0, 0.0, 0.0, 0.0, 0.0, 0.0, 0.0, 0.0, 0.0, 0.0, 0.0, 0.0, 0.0, 0.0, 0.0, 0.0, 0.0, 0.0, 0.0, 0.0, 0.0, 0.0, 0.0, 0.0, 0.0, 0.0, 0.0, 0.0, 0.0, 0.0, 0.0, 0.0, 0.0, 0.0, 0.0, 0.0, 0.0, 0.0, 0.0, 0.0, 0.0, 0.0, 0.0, 0.0, 0.0, 0.0, 0.0, 0.0, 0.0, 0.0, 0.0, 0.0, 0.0, 0.0, 0.0, 0.0, 0.0, 0.0, 0.0, 0.0, 0.0, 0.0, 0.0, 0.0, 0.0, 0.0, 0.0, 0.0, 0.0, 0.0, 0.0, 0.0, 0.0, 0.0, 0.0, 0.0, 0.0, 0.0, 0.0, 0.0, 0.0, 0.0, 0.0, 0.0, 0.0, 0.0, 0.0, 0.0, 0.0, 0.0, 0.0, 0.0, 0.0, 0.0, 0.0, 0.0, 0.0, 0.0, 0.0, 0.0, 0.0, 0.0, 0.0, 0.0, 0.0, 0.0, 0.0, 0.0, 0.0, 0.0, 0.0, 0.0, 0.0, 0.0, 0.0, 0.0, 0.0, 0.0, 0.0, 0.0, 0.0, 0.0, 0.0, 0.0, 0.0, 0.0, 0.0, 0.0, 0.0, 0.0, 0.0, 0.0, 0.0, 0.0, 0.0, 0.0, 0.0, 0.0, 0.0, 0.0, 0.0, 0.0, 0.0, 0.0, 0.0, 0.0, 0.0, 0.0, 0.0, 0.0, 0.0, 0.0, 0.0, 0.0, 0.0, 0.0, 0.0, 0.0, 0.0, 0.0, 0.0, 0.0, 0.0, 0.0, 0.0, 0.0, 0.0, 0.0, 0.0, 0.0, 0.0, 0.0, 0.0, 0.0, 0.0, 0.0, 0.0, 0.0, 0.0, 0.0, 0.0, 0.0, 0.0, 0.0, 0.0, 0.0, 0.0, 0.0, 0.0, 0.0, 0.0, 0.0, 0.0, 0.0, 0.0, 0.0, 0.0, 0.0, 0.0, 0.0, 0.0, 0.0, 0.0, 0.0, 0.0, 0.0, 0.0, 0.0, 0.0, 0.0, 0.0, 0.0, 0.0, 0.0, 0.0, 0.0, 0.0, 0.0, 0.0, 0.0, 0.0, 0.0, 0.0, 0.0, 0.0, 0.0, 0.0, 0.0, 0.0, 0.0, 0.0, 0.0, 0.0, 0.0, 0.0, 0.0, 0.0, 0.0, 0.0, 0.0, 0.0, 0.0, 0.0, 0.0, 0.0, 0.0, 0.0, 0.0, 0.0, 0.0, 0.0, 0.0, 0.0, 0.0, 0.0, 0.0, 0.0, 0.0, 0.0, 0.0, 0.0, 0.0, 0.0, 0.0, 0.0, 0.0, 0.0, 0.0, 0.0, 0.0, 0.0, 0.0, 0.0, 0.0, 0.0, 0.0, 0.0, 0.0, 0.0, 0.0, 0.0, 0.0, 0.0, 0.0, 0.0, 0.0, 0.0, 0.0, 0.0, 0.0, 0.0, 0.0, 0.0, 0.0, 0.0, 0.0, 0.0, 0.0, 0.0, 0.0, 0.0, 0.0, 0.0, 0.0, 0.0, 0.0, 0.0, 0.0, 0.0, 0.0, 0.0, 0.0, 0.0, 0.0, 0.0, 0.0, 0.0, 0.0, 0.0, 0.0, 0.0, 0.0, 0.0, 0.0, 0.0, 0.0, 0.0, 0.0, 0.0, 0.0, 0.0, 0.0, 0.0, 0.0, 0.0, 0.0, 0.0, 0.0, 0.0, 0.0, 0.0, 0.0, 0.0, 0.0, 0.0, 0.0, 0.0, 0.0, 0.0, 0.0, 0.0, 0.0, 0.0, 0.0, 0.0, 0.0, 0.0, 0.0, 0.0, 0.0, 0.0, 0.0, 0.0, 0.0, 0.0, 0.0, 0.0, 0.0, 0.0, 0.0, 0.0, 0.0, 0.0, 0.0, 0.0, 0.0, 0.0, 0.0, 0.0, 0.0, 0.0, 0.0, 0.0, 0.0, 0.0, 0.0, 0.0, 0.0, 0.0, 0.0, 0.0, 0.0, 0.0, 0.0, 0.0, 0.0, 0.0, 0.0, 0.0, 0.0, 0.0, 0.0, 0.0, 0.0, 0.0, 0.0, 0.0, 0.0, 0.0, 0.0, 0.0, 0.0, 0.0, 0.0, 0.0, 0.0, 0.0, 0.0, 0.0, 0.0, 0.0, 0.0, 0.0, 0.0, 0.0, 0.0, 0.0, 0.0, 0.0, 0.0, 0.0, 0.0, 0.0, 0.0, 0.0, 0.0, 0.0, 0.0, 0.0, 0.0, 0.0, 0.0, 0.0, 0.0, 0.0, 0.0, 0.0, 0.0, 0.0, 0.0, 0.0, 0.0, 0.0, 0.0, 0.0, 0.0, 0.0, 0.0, 0.0, 0.0, 0.0, 0.0, 0.0, 0.0, 0.0, 0.0, 0.0, 0.0, 0.0, 0.0, 0.0, 0.0, 0.0, 0.0, 0.0, 0.0, 0.0, 0.0, 0.0, 0.0, 0.0, 0.0, 0.0, 0.0, 0.0, 0.0, 0.0, 0.0, 0.0, 0.0, 0.0, 0.0, 0.0, 0.0, 0.0, 0.0, 0.0, 0.0, 0.0, 0.0, 0.0, 0.0, 0.0, 0.0, 0.0, 0.0, 0.0, 0.0, 0.0, 0.0, 0.0, 0.0, 0.0, 0.0, 0.0, 0.0, 0.0, 0.0, 0.0, 0.0, 0.0, 0.0, 0.0, 0.0, 0.0, 0.0, 0.0, 0.0, 0.0, 0.0, 0.0, 0.0, 0.0, 0.0, 0.0, 0.0, 0.0, 0.0, 0.0, 0.0, 0.0, 0.0, 0.0, 0.0, 0.0, 0.0, 0.0, 0.0, 0.0, 0.0, 0.0, 0.0, 0.0, 0.0, 0.0, 0.0, 0.0, 0.0, 0.0, 0.0, 0.0, 0.0, 0.0, 0.0, 0.0, 0.0, 0.0, 0.0, 0.0, 0.0, 0.0, 0.0, 0.0, 0.0, 0.0, 0.0, 0.0, 0.0, 0.0, 0.0, 0.0, 0.0, 0.0, 0.0, 0.0, 0.0, 0.0, 0.0, 0.0, 0.0, 0.0, 0.0, 0.0, 0.0, 0.0, 0.0, 0.0, 0.0, 0.0, 0.0, 0.0, 0.0, 0.0, 0.0, 0.0, 0.0, 0.0, 0.0, 0.0, 0.0, 0.0, 0.0, 0.0, 0.0, 0.0, 0.0, 0.0, 0.0, 0.0, 0.0, 0.0, 0.0, 0.0, 0.0, 0.0, 0.0, 0.0, 0.0, 0.0, 0.0, 0.0, 0.0, 0.0, 0.0, 0.0, 0.0, 0.0, 0.0, 0.0, 0.0, 0.0, 0.0, 0.0, 0.0, 0.0, 0.0, 0.0, 0.0, 0.0, 0.0, 0.0, 0.0, 0.0, 0.0, 0.0, 0.0, 0.0, 0.0, 0.0, 0.0, 0.0, 0.0, 0.0, 0.0, 0.0, 0.0, 0.0, 0.0, 0.0, 0.0, 0.0, 0.0, 0.0, 0.0, 0.0, 0.0, 0.0, 0.0, 0.0, 0.0, 0.0, 0.0, 0.0, 0.0, 0.0, 0.0, 0.0, 0.0, 0.0, 0.0, 0.0, 0.0, 0.0, 0.0, 0.0, 0.0, 0.0, 0.0, 0.0, 0.0, 0.0, 0.0, 0.0, 0.0, 0.0, 0.0, 0.0, 0.0, 0.0, 0.0, 0.0, 0.0, 0.0, 0.0, 0.0, 0.0, 0.0, 0.0, 0.0, 0.0, 0.0, 0.0, 0.0, 0.0, 0.0, 0.0, 0.0, 0.0, 0.0, 0.0, 0.0, 0.0, 0.0, 0.0, 0.0, 0.0, 0.0, 0.0, 0.0, 0.0, 0.0, 0.0, 0.0, 0.0, 0.0, 0.0, 0.0, 0.0, 0.0, 0.0, 0.0, 0.0, 0.0, 0.0, 0.0, 0.0, 0.0, 0.0, 0.0, 0.0, 0.0, 0.0, 0.0, 0.0, 0.0, 0.0, 0.0, 0.0, 0.0, 0.0, 0.0, 0.0, 0.0, 0.0, 0.0, 0.0, 0.0, 0.0, 0.0, 0.0, 0.0, 0.0, 0.0, 0.0, 0.0, 0.0, 0.0, 0.0, 0.0, 0.0, 0.0, 0.0, 0.0, 0.0, 0.0, 0.0, 0.0, 0.0, 0.0, 0.0, 0.0, 0.0, 0.0, 0.0, 0.0, 0.0, 0.0, 0.0, 0.0, 0.0, 0.0, 0.0, 0.0, 0.0, 0.0, 0.0, 0.0, 0.0, 0.0, 0.0, 0.0, 0.0, 0.0, 0.0, 0.0, 0.0, 0.0, 0.0, 0.0, 0.0, 0.0, 0.0, 0.0, 0.0, 0.0, 0.0, 0.0, 0.0, 0.0, 0.0, 0.0, 0.0, 0.0, 0.0, 0.0, 0.0, 0.0, 0.0, 0.0, 0.0, 0.0, 0.0, 0.0, 0.0, 0.0, 0.0, 0.0, 0.0, 0.0, 0.0, 0.0, 0.0, 0.0, 0.0, 0.0, 0.0, 0.0, 0.0, 0.0, 0.0, 0.0, 0.0, 0.0, 0.0, 0.0, 0.0, 0.0, 0.0, 0.0, 0.0, 0.0, 0.0, 0.0, 0.0, 0.0, 0.0, 0.0, 0.0, 0.0, 0.0, 0.0, 0.0, 0.0, 0.0, 0.0, 0.0, 0.0, 0.0, 0.0, 0.0, 0.0, 0.0, 0.0, 0.0, 0.0, 0.0, 0.0, 0.0, 0.0, 0.0, 0.0, 0.0, 0.0, 0.0, 0.0, 0.0, 0.0, 0.0, 0.0, 0.0, 0.0, 0.0, 0.0, 0.0, 0.0, 0.0, 0.0, 0.0, 0.0, 0.0, 0.0, 0.0, 0.0, 0.0, 0.0, 0.0, 0.0, 0.0, 0.0, 0.0, 0.0, 0.0, 0.0, 0.0, 0.0, 0.0, 0.0, 0.0, 0.0, 0.0, 0.0, 0.0, 0.0, 0.0, 0.0, 0.0, 0.0, 0.0, 0.0, 0.0, 0.0, 0.0, 0.0, 0.0, 0.0, 0.0, 0.0, 0.0, 0.0, 0.0, 0.0, 0.0, 0.0, 0.0, 0.0, 0.0, 0.0, 0.0, 0.0, 0.0, 0.0, 0.0, 0.0, 0.0, 0.0, 0.0, 0.0, 0.0, 0.0, 0.0, 0.0, 0.0, 0.0, 0.0, 0.0, 0.0, 0.0, 0.0, 0.0, 0.0, 0.0, 0.0, 0.0, 0.0, 0.0, 0.0, 0.0, 0.0, 0.0, 0.0, 0.0, 0.0, 0.0, 0.0, 0.0, 0.0, 0.0, 0.0, 0.0, 0.0, 0.0, 0.0, 0.0, 0.0, 0.0, 0.0, 0.0, 0.0, 0.0, 0.0, 0.0, 0.0, 0.0, 0.0, 0.0, 0.0, 0.0, 0.0, 0.0, 0.0, 0.0, 0.0, 0.0, 0.0, 0.0, 0.0, 0.0, 0.0, 0.0, 0.0, 0.0, 0.0, 0.0, 0.0, 0.0, 0.0, 0.0, 0.0, 0.0, 0.0, 0.0, 0.0, 0.0, 0.0, 0.0, 0.0, 0.0, 0.0, 0.0, 0.0, 0.0, 0.0, 0.0, 0.0, 0.0, 0.0, 0.0, 0.0, 0.0, 0.0, 0.0, 0.0, 0.0, 0.0, 0.0, 0.0, 0.0, 0.0, 0.0, 0.0, 0.0, 0.0, 0.0, 0.0, 0.0, 0.0, 0.0, 0.0, 0.0, 0.0, 0.0, 0.0, 0.0, 0.0, 0.0, 0.0, 0.0, 0.0, 0.0, 0.0, 0.0, 0.0, 0.0, 0.0, 0.0, 0.0, 0.0, 0.0, 0.0, 0.0, 0.0, 0.0, 0.0, 0.0, 0.0, 0.0, 0.0, 0.0, 0.0, 0.0, 0.0, 0.0, 0.0, 0.0, 0.0, 0.0, 0.0, 0.0, 0.0, 0.0, 0.0, 0.0, 0.0, 0.0, 0.0, 0.0, 0.0, 0.0, 0.0, 0.0, 0.0, 0.0, 0.0, 0.0, 0.0, 0.0, 0.0, 0.0, 0.0, 0.0, 0.0, 0.0, 0.0, 0.0, 0.0, 0.0, 0.0, 0.0, 0.0, 0.0, 0.0, 0.0, 0.0, 0.0, 0.0, 0.0, 0.0, 0.0, 0.0, 0.0, 0.0, 0.0, 0.0, 0.0, 0.0, 0.0, 0.0, 0.0, 0.0, 0.0, 0.0, 0.0, 0.0, 0.0, 0.0, 0.0, 0.0, 0.0, 0.0, 0.0, 0.0, 0.0, 0.0, 0.0, 0.0, 0.0, 0.0, 0.0, 0.0, 0.0, 0.0, 0.0, 0.0, 0.0, 0.0, 0.0, 0.0, 0.0, 0.0, 0.0, 0.0, 0.0, 0.0, 0.0, 0.0, 0.0, 0.0, 0.0, 0.0, 0.0, 0.0, 0.0, 0.0, 0.0, 0.0, 0.0, 0.0, 0.0, 0.0, 0.0, 0.0, 0.0, 0.0, 0.0, 0.0, 0.0, 0.0, 0.0, 0.0, 0.0, 0.0, 0.0, 0.0, 0.0, 0.0, 0.0, 0.0, 0.0, 0.0, 0.0, 0.0, 0.0, 0.0, 0.0, 0.0, 0.0, 0.0, 0.0, 0.0, 0.0, 0.0, 0.0, 0.0, 0.0, 0.0, 0.0, 0.0, 0.0, 0.0, 0.0, 0.0, 0.0, 0.0, 0.0, 0.0, 0.0, 0.0, 0.0, 0.0, 0.0, 0.0, 0.0, 0.0, 0.0, 0.0, 0.0, 0.0, 0.0, 0.0, 0.0, 0.0, 0.0, 0.0, 0.0, 0.0, 0.0, 0.0, 0.0, 0.0, 0.0, 0.0, 0.0, 0.0, 0.0, 0.0, 0.0, 0.0, 0.0, 0.0, 0.0, 0.0, 0.0, 0.0, 0.0, 0.0, 0.0, 0.0, 0.0, 0.0, 0.0, 0.0, 0.0, 0.0, 0.0, 0.0, 0.0, 0.0, 0.0, 0.0, 0.0, 0.0, 0.0, 0.0, 0.0, 0.0, 0.0, 0.0, 0.0, 0.0, 0.0, 0.0, 0.0, 0.0, 0.0, 0.0, 0.0, 0.0, 0.0, 0.0, 0.0, 0.0, 0.0, 0.0, 0.0, 0.0, 0.0, 0.0, 0.0, 0.0, 0.0, 0.0, 0.0, 0.0, 0.0, 0.0, 0.0, 0.0, 0.0, 0.0, 0.0, 0.0, 0.0, 0.0, 0.0, 0.0, 0.0, 0.0, 0.0, 0.0, 0.0, 0.0, 0.0, 0.0, 0.0, 0.0, 0.0, 0.0, 0.0, 0.0, 0.0, 0.0, 0.0, 0.0, 0.0, 0.0, 0.0, 0.0, 0.0, 0.0, 0.0, 0.0, 0.0, 0.0, 0.0, 0.0, 0.0, 0.0, 0.0, 0.0, 0.0, 0.0, 0.0, 0.0, 0.0, 0.0, 0.0, 0.0, 0.0, 0.0, 0.0, 0.0, 0.0, 0.0, 0.0, 0.0, 0.0, 0.0, 0.0, 0.0, 0.0, 0.0, 0.0, 0.0, 0.0, 0.0, 0.0, 0.0, 0.0, 0.0, 0.0, 0.0, 0.0, 0.0, 0.0, 0.0, 0.0, 0.0, 0.0, 0.0, 0.0, 0.0, 0.0, 0.0, 0.0, 0.0, 0.0, 0.0, 0.0, 0.0, 0.0, 0.0, 0.0, 0.0, 0.0, 0.0, 0.0, 0.0, 0.0, 0.0, 0.0, 0.0, 0.0, 0.0, 0.0, 0.0, 0.0, 0.0, 0.0, 0.0, 0.0, 0.0, 0.0, 0.0, 0.0, 0.0, 0.0, 0.0, 0.0, 0.0, 0.0, 0.0, 0.0, 0.0, 0.0, 0.0, 0.0, 0.0, 0.0, 0.0, 0.0, 0.0, 0.0, 0.0, 0.0, 0.0, 0.0, 0.0, 0.0, 0.0, 0.0, 0.0, 0.0, 0.0, 0.0, 0.0, 0.0, 0.0, 0.0, 0.0, 0.0, 0.0, 0.0, 0.0, 0.0, 0.0, 0.0, 0.0, 0.0, 0.0, 0.0, 0.0, 0.0, 0.0, 0.0, 0.0, 0.0, 0.0, 0.0, 0.0, 0.0, 0.0, 0.0, 0.0, 0.0, 0.0, 0.0, 0.0, 0.0, 0.0, 0.0, 0.0, 0.0, 0.0, 0.0, 0.0, 0.0, 0.0, 0.0, 0.0, 0.0, 0.0, 0.0, 0.0, 0.0, 0.0, 0.0, 0.0, 0.0, 0.0, 0.0, 0.0, 0.0, 0.0, 0.0, 0.0, 0.0, 0.0, 0.0, 0.0, 0.0, 0.0, 0.0, 0.0, 0.0, 0.0, 0.0, 0.0, 0.0, 0.0, 0.0, 0.0, 0.0, 0.0, 0.0, 0.0, 0.0, 0.0, 0.0, 0.0, 0.0, 0.0, 0.0, 0.0, 0.0, 0.0, 0.0, 0.0, 0.0, 0.0, 0.0, 0.0, 0.0, 0.0, 0.0, 0.0, 0.0, 0.0, 0.0, 0.0, 0.0, 0.0, 0.0, 0.0, 0.0, 0.0, 0.0, 0.0, 0.0, 0.0, 0.0, 0.0, 0.0, 0.0, 0.0, 0.0, 0.0, 0.0, 0.0, 0.0, 0.0, 0.0, 0.0, 0.0, 0.0, 0.0, 0.0, 0.0, 0.0, 0.0, 0.0, 0.0, 0.0, 0.0, 0.0, 0.0, 0.0, 0.0, 0.0, 0.0, 0.0, 0.0, 0.0, 0.0, 0.0, 0.0, 0.0, 0.0, 0.0, 0.0, 0.0, 0.0, 0.0, 0.0, 0.0, 0.0, 0.0, 0.0, 0.0, 0.0, 0.0, 0.0, 0.0, 0.0, 0.0, 0.0, 0.0, 0.0, 0.0, 0.0, 0.0, 0.0, 0.0, 0.0, 0.0, 0.0, 0.0, 0.0, 0.0, 0.0, 0.0, 0.0, 0.0, 0.0, 0.0, 0.0, 0.0, 0.0, 0.0, 0.0, 0.0, 0.0, 0.0, 0.0, 0.0, 0.0, 0.0, 0.0, 0.0, 0.0, 0.0, 0.0, 0.0, 0.0, 0.0, 0.0, 0.0, 0.0, 0.0, 0.0, 0.0, 0.0, 0.0, 0.0, 0.0, 0.0, 0.0, 0.0, 0.0, 0.0, 0.0, 0.0, 0.0, 0.0, 0.0, 0.0, 0.0, 0.0, 0.0, 0.0, 0.0, 0.0, 0.0, 0.0, 0.0, 0.0, 0.0, 0.0, 0.0, 0.0, 0.0, 0.0, 0.0, 0.0, 0.0, 0.0, 0.0, 0.0, 0.0, 0.0, 0.0, 0.0, 0.0, 0.0, 0.0, 0.0, 0.0, 0.0, 0.0, 0.0, 0.0, 0.0, 0.0, 0.0, 0.0, 0.0, 0.0, 0.0, 0.0, 0.0, 0.0, 0.0, 0.0, 0.0, 0.0, 0.0, 0.0, 0.0, 0.0, 0.0, 0.0, 0.0, 0.0, 0.0, 0.0, 0.0, 0.0, 0.0, 0.0, 0.0, 0.0, 0.0, 0.0, 0.0, 0.0, 0.0, 0.0, 0.0, 0.0, 0.0, 0.0, 0.0, 0.0, 0.0, 0.0, 0.0, 0.0, 0.0, 0.0, 0.0, 0.0, 0.0, 0.0, 0.0, 0.0, 0.0, 0.0, 0.0, 0.0, 0.0, 0.0, 0.0, 0.0, 0.0, 0.0, 0.0, 0.0, 0.0, 0.0, 0.0, 0.0, 0.0, 0.0, 0.0, 0.0, 0.0, 0.0, 0.0, 0.0, 0.0, 0.0, 0.0, 0.0, 0.0, 0.0, 0.0, 0.0, 0.0, 0.0, 0.0, 0.0, 0.0, 0.0, 0.0, 0.0, 0.0, 0.0, 0.0, 0.0, 0.0, 0.0, 0.0, 0.0, 0.0, 0.0, 0.0, 0.0, 0.0, 0.0, 0.0, 0.0, 0.0, 0.0, 0.0, 0.0, 0.0, 0.0, 0.0, 0.0, 0.0, 0.0, 0.0, 0.0, 0.0, 0.0, 0.0, 0.0, 0.0, 0.0, 0.0, 0.0, 0.0, 0.0, 0.0, 0.0, 0.0, 0.0, 0.0, 0.0, 0.0, 0.0, 0.0, 0.0, 0.0, 0.0, 0.0, 0.0, 0.0, 0.0, 0.0, 0.0, 0.0, 0.0, 0.0, 0.0, 0.0, 0.0, 0.0, 0.0, 0.0, 0.0, 0.0, 0.0, 0.0, 0.0, 0.0, 0.0, 0.0, 0.0, 0.0, 0.0, 0.0, 0.0, 0.0, 0.0, 0.0, 0.0, 0.0, 0.0, 0.0, 0.0, 0.0, 0.0, 0.0, 0.0, 0.0, 0.0, 0.0, 0.0, 0.0, 0.0, 0.0, 0.0, 0.0, 0.0, 0.0, 0.0, 0.0, 0.0, 0.0, 0.0, 0.0, 0.0, 0.0, 0.0, 0.0, 0.0, 0.0, 0.0, 0.0, 0.0, 0.0, 0.0, 0.0, 0.0, 0.0, 0.0, 0.0, 0.0, 0.0, 0.0, 0.0, 0.0, 0.0, 0.0, 0.0, 0.0, 0.0, 0.0, 0.0, 0.0, 0.0, 0.0, 0.0, 0.0, 0.0, 0.0, 0.0, 0.0, 0.0, 0.0, 0.0, 0.0, 0.0, 0.0, 0.0, 0.0, 0.0, 0.0, 0.0, 0.0, 0.0, 0.0, 0.0, 0.0, 0.0, 0.0, 0.0, 0.0, 0.0, 0.0, 0.0, 0.0, 0.0, 0.0, 0.0, 0.0, 0.0, 0.0, 0.0, 0.0, 0.0, 0.0, 0.0, 0.0, 0.0, 0.0, 0.0, 0.0, 0.0, 0.0, 0.0, 0.0, 0.0, 0.0, 0.0, 0.0, 0.0, 0.0, 0.0, 0.0, 0.0, 0.0, 0.0, 0.0, 0.0, 0.0, 0.0, 0.0, 0.0, 0.0, 0.0, 0.0, 0.0, 0.0, 0.0, 0.0, 0.0, 0.0, 0.0, 0.0, 0.0, 0.0, 0.0, 0.0, 0.0, 0.0, 0.0, 0.0, 0.0, 0.0, 0.0, 0.0, 0.0, 0.0, 0.0, 0.0, 0.0, 0.0, 0.0, 0.0, 0.0, 0.0, 0.0, 0.0, 0.0, 0.0, 0.0, 0.0, 0.0, 0.0, 0.0, 0.0, 0.0, 0.0, 0.0, 0.0, 0.0, 0.0, 0.0, 0.0, 0.0, 0.0, 0.0, 0.0, 0.0, 0.0, 0.0, 0.0, 0.0, 0.0, 0.0, 0.0, 0.0, 0.0, 0.0, 0.0, 0.0, 0.0, 0.0, 0.0, 0.0, 0.0, 0.0, 0.0, 0.0, 0.0, 0.0, 0.0, 0.0, 0.0, 0.0, 0.0, 0.0, 0.0, 0.0, 0.0, 0.0, 0.0, 0.0, 0.0, 0.0, 0.0, 0.0, 0.0, 0.0, 0.0, 0.0, 0.0, 0.0, 0.0, 0.0, 0.0, 0.0, 0.0, 0.0, 0.0, 0.0, 0.0, 0.0, 0.0, 0.0, 0.0, 0.0, 0.0, 0.0, 0.0, 0.0, 0.0, 0.0, 0.0, 0.0, 0.0, 0.0, 0.0, 0.0, 0.0, 0.0, 0.0, 0.0, 0.0, 0.0, 0.0, 0.0, 0.0, 0.0, 0.0, 0.0, 0.0, 0.0, 0.0, 0.0, 0.0, 0.0, 0.0, 0.0, 0.0, 0.0, 0.0, 0.0, 0.0, 0.0, 0.0, 0.0, 0.0, 0.0, 0.0, 0.0, 0.0, 0.0, 0.0, 0.0, 0.0, 0.0, 0.0, 0.0, 0.0, 0.0, 0.0, 0.0, 0.0, 0.0, 0.0, 0.0, 0.0, 0.0, 0.0, 0.0, 0.0, 0.0, 0.0, 0.0, 0.0, 0.0, 0.0, 0.0, 0.0, 0.0, 0.0, 0.0, 0.0, 0.0, 0.0, 0.0, 0.0, 0.0, 0.0, 0.0, 0.0, 0.0, 0.0, 0.0, 0.0, 0.0, 0.0, 0.0, 0.0, 0.0, 0.0, 0.0, 0.0, 0.0, 0.0, 0.0, 0.0, 0.0, 0.0, 0.0, 0.0, 0.0, 0.0, 0.0, 0.0, 0.0, 0.0, 0.0, 0.0, 0.0, 0.0, 0.0, 0.0, 0.0, 0.0, 0.0, 0.0, 0.0, 0.0, 0.0, 0.0, 0.0, 0.0, 0.0, 0.0, 0.0, 0.0, 0.0, 0.0, 0.0, 0.0, 0.0, 0.0, 0.0, 0.0, 0.0, 0.0, 0.0, 0.0, 0.0, 0.0, 0.0, 0.0, 0.0, 0.0, 0.0, 0.0, 0.0, 0.0, 0.0, 0.0, 0.0, 0.0, 0.0, 0.0, 0.0, 0.0, 0.0, 0.0, 0.0, 0.0, 0.0, 0.0, 0.0, 0.0, 0.0, 0.0, 0.0, 0.0, 0.0, 0.0, 0.0, 0.0, 0.0, 0.0, 0.0, 0.0, 0.0, 0.0, 0.0, 0.0, 0.0, 0.0, 0.0, 0.0, 0.0, 0.0, 0.0, 0.0, 0.0, 0.0, 0.0, 0.0, 0.0, 0.0, 0.0, 0.0, 0.0, 0.0, 0.0, 0.0, 0.0, 0.0, 0.0, 0.0, 0.0, 0.0, 0.0, 0.0, 0.0, 0.0, 0.0, 0.0, 0.0, 0.0, 0.0, 0.0, 0.0, 0.0, 0.0, 0.0, 0.0, 0.0, 0.0, 0.0, 0.0, 0.0, 0.0, 0.0, 0.0, 0.0, 0.0, 0.0, 0.0, 0.0, 0.0, 0.0, 0.0, 0.0, 0.0, 0.0, 0.0, 0.0, 0.0, 0.0, 0.0, 0.0, 0.0, 0.0, 0.0, 0.0, 0.0, 0.0, 0.0, 0.0, 0.0, 0.0, 0.0, 0.0, 0.0, 0.0, 0.0, 0.0, 0.0, 0.0, 0.0, 0.0, 0.0, 0.0, 0.0, 0.0, 0.0, 0.0, 0.0, 0.0, 0.0, 0.0, 0.0, 0.0, 0.0, 0.0, 0.0, 0.0, 0.0, 0.0, 0.0, 0.0, 0.0, 0.0, 0.0, 0.0, 0.0, 0.0, 0.0, 0.0, 0.0, 0.0, 0.0, 0.0, 0.0, 0.0, 0.0, 0.0, 0.0, 0.0, 0.0, 0.0, 0.0, 0.0, 0.0, 0.0, 0.0, 0.0, 0.0, 0.0, 0.0, 0.0, 0.0, 0.0, 0.0, 0.0, 0.0, 0.0, 0.0, 0.0, 0.0, 0.0, 0.0, 0.0, 0.0, 0.0, 0.0, 0.0, 0.0, 0.0, 0.0, 0.0, 0.0, 0.0, 0.0, 0.0, 0.0, 0.0, 0.0, 0.0, 0.0, 0.0, 0.0, 0.0, 0.0, 0.0, 0.0, 0.0, 0.0, 0.0, 0.0, 0.0, 0.0, 0.0, 0.0, 0.0, 0.0, 0.0, 0.0, 0.0, 0.0, 0.0, 0.0, 0.0, 0.0, 0.0, 0.0, 0.0, 0.0, 0.0, 0.0, 0.0, 0.0, 0.0, 0.0, 0.0, 0.0, 0.0, 0.0, 0.0, 0.0, 0.0, 0.0, 0.0, 0.0, 0.0, 0.0, 0.0, 0.0, 0.0, 0.0, 0.0, 0.0, 0.0, 0.0, 0.0, 0.0, 0.0, 0.0, 0.0, 0.0, 0.0, 0.0, 0.0, 0.0, 0.0, 0.0, 0.0, 0.0, 0.0, 0.0, 0.0, 0.0, 0.0, 0.0, 0.0, 0.0, 0.0, 0.0, 0.0, 0.0, 0.0, 0.0, 0.0, 0.0, 0.0, 0.0, 0.0, 0.0, 0.0, 0.0, 0.0, 0.0, 0.0, 0.0, 0.0, 0.0, 0.0, 0.0, 0.0, 0.0, 0.0, 0.0, 0.0, 0.0, 0.0, 0.0, 0.0, 0.0, 0.0, 0.0, 0.0, 0.0, 0.0, 0.0, 0.0, 0.0, 0.0, 0.0, 0.0, 0.0, 0.0, 0.0, 0.0, 0.0, 0.0, 0.0, 0.0, 0.0, 0.0, 0.0, 0.0, 0.0, 0.0, 0.0, 0.0, 0.0, 0.0, 0.0, 0.0, 0.0, 0.0, 0.0, 0.0, 0.0, 0.0, 0.0, 0.0, 0.0, 0.0, 0.0, 0.0, 0.0, 0.0, 0.0, 0.0, 0.0, 0.0, 0.0, 0.0, 0.0, 0.0, 0.0, 0.0, 0.0, 0.0, 0.0, 0.0, 0.0, 0.0, 0.0, 0.0, 0.0, 0.0, 0.0, 0.0, 0.0, 0.0, 0.0, 0.0, 0.0, 0.0, 0.0, 0.0, 0.0, 0.0, 0.0, 0.0, 0.0, 0.0, 0.0, 0.0, 0.0, 0.0, 0.0, 0.0, 0.0, 0.0, 0.0, 0.0, 0.0, 0.0, 0.0, 0.0, 0.0, 0.0, 0.0, 0.0, 0.0, 0.0, 0.0, 0.0, 0.0, 0.0, 0.0, 0.0, 0.0, 0.0, 0.0, 0.0, 0.0, 0.0, 0.0, 0.0, 0.0, 0.0, 0.0, 0.0, 0.0, 0.0, 0.0, 0.0, 0.0, 0.0, 0.0, 0.0, 0.0, 0.0, 0.0, 0.0, 0.0, 0.0, 0.0, 0.0, 0.0, 0.0, 0.0, 0.0, 0.0, 0.0, 0.0, 0.0, 0.0, 0.0, 0.0, 0.0, 0.0, 0.0, 0.0, 0.0, 0.0, 0.0, 0.0, 0.0, 0.0, 0.0, 0.0, 0.0, 0.0, 0.0, 0.0, 0.0, 0.0, 0.0, 0.0, 0.0, 0.0, 0.0, 0.0, 0.0, 0.0, 0.0, 0.0, 0.0, 0.0, 0.0, 0.0, 0.0, 0.0, 0.0, 0.0, 0.0, 0.0, 0.0, 0.0, 0.0, 0.0, 0.0, 0.0, 0.0, 0.0, 0.0, 0.0, 0.0, 0.0, 0.0, 0.0, 0.0, 0.0, 0.0, 0.0, 0.0, 0.0, 0.0, 0.0, 0.0, 0.0, 0.0, 0.0, 0.0, 0.0, 0.0, 0.0, 0.0, 0.0, 0.0, 0.0, 0.0, 0.0, 0.0, 0.0, 0.0, 0.0, 0.0, 0.0, 0.0, 0.0, 0.0, 0.0, 0.0, 0.0, 0.0, 0.0, 0.0, 0.0, 0.0, 0.0, 0.0, 0.0, 0.0, 0.0, 0.0, 0.0, 0.0, 0.0, 0.0, 0.0, 0.0, 0.0, 0.0, 0.0, 0.0, 0.0, 0.0, 0.0, 0.0, 0.0, 0.0, 0.0, 0.0, 0.0, 0.0, 0.0, 0.0, 0.0, 0.0, 0.0, 0.0, 0.0, 0.0, 0.0, 0.0, 0.0, 0.0, 0.0, 0.0, 0.0, 0.0, 0.0, 0.0, 0.0, 0.0, 0.0, 0.0, 0.0, 0.0, 0.0, 0.0, 0.0, 0.0, 0.0, 0.0, 0.0, 0.0, 0.0, 0.0, 0.0, 0.0, 0.0, 0.0, 0.0, 0.0, 0.0, 0.0, 0.0, 0.0, 0.0, 0.0, 0.0, 0.0, 0.0, 0.0, 0.0, 0.0, 0.0, 0.0, 0.0, 0.0, 0.0, 0.0, 0.0, 0.0, 0.0, 0.0, 0.0, 0.0, 0.0, 0.0, 0.0, 0.0, 0.0, 0.0, 0.0, 0.0, 0.0, 0.0, 0.0, 0.0, 0.0, 0.0, 0.0, 0.0, 0.0, 0.0, 0.0, 0.0, 0.0, 0.0, 0.0, 0.0, 0.0, 0.0, 0.0, 0.0, 0.0, 0.0, 0.0, 0.0, 0.0, 0.0, 0.0, 0.0, 0.0, 0.0, 0.0, 0.0, 0.0, 0.0, 0.0, 0.0, 0.0, 0.0, 0.0, 0.0, 0.0, 0.0, 0.0, 0.0, 0.0, 0.0, 0.0, 0.0, 0.0, 0.0, 0.0, 0.0, 0.0, 0.0, 0.0, 0.0, 0.0, 0.0, 0.0, 0.0, 0.0, 0.0, 0.0, 0.0, 0.0, 0.0, 0.0, 0.0, 0.0, 0.0, 0.0, 0.0, 0.0, 0.0, 0.0, 0.0, 0.0, 0.0, 0.0, 0.0, 0.0, 0.0, 0.0, 0.0, 0.0, 0.0, 0.0, 0.0, 0.0, 0.0, 0.0, 0.0, 0.0, 0.0, 0.0, 0.0, 0.0, 0.0, 0.0, 0.0, 0.0, 0.0, 0.0, 0.0, 0.0, 0.0, 0.0, 0.0, 0.0, 0.0, 0.0, 0.0, 0.0, 0.0, 0.0, 0.0, 0.0, 0.0, 0.0, 0.0, 0.0, 0.0, 0.0, 0.0, 0.0, 0.0, 0.0, 0.0, 0.0, 0.0, 0.0, 0.0, 0.0, 0.0, 0.0, 0.0, 0.0, 0.0, 0.0, 0.0, 0.0, 0.0, 0.0, 0.0, 0.0, 0.0, 0.0, 0.0, 0.0, 0.0, 0.0, 0.0, 0.0, 0.0, 0.0, 0.0, 0.0, 0.0, 0.0, 0.0, 0.0, 0.0, 0.0, 0.0, 0.0, 0.0, 0.0, 0.0, 0.0, 0.0, 0.0, 0.0, 0.0, 0.0, 0.0, 0.0, 0.0, 0.0, 0.0, 0.0, 0.0, 0.0, 0.0, 0.0, 0.0, 0.0, 0.0, 0.0, 0.0, 0.0, 0.0, 0.0, 0.0, 0.0, 0.0, 0.0, 0.0, 0.0, 0.0, 0.0, 0.0, 0.0, 0.0, 0.0, 0.0, 0.0, 0.0, 0.0, 0.0, 0.0, 0.0, 0.0, 0.0, 0.0, 0.0, 0.0, 0.0, 0.0, 0.0, 0.0, 0.0, 0.0, 0.0, 0.0, 0.0, 0.0, 0.0, 0.0, 0.0, 0.0, 0.0, 0.0, 0.0, 0.0, 0.0, 0.0, 0.0, 0.0, 0.0, 0.0, 0.0, 0.0, 0.0, 0.0, 0.0, 0.0, 0.0, 0.0, 0.0, 0.0, 0.0, 0.0, 0.0, 0.0, 0.0, 0.0, 0.0, 0.0, 0.0, 0.0, 0.0, 0.0, 0.0, 0.0, 0.0, 0.0, 0.0, 0.0, 0.0, 0.0, 0.0, 0.0, 0.0, 0.0, 0.0, 0.0, 0.0, 0.0, 0.0, 0.0, 0.0, 0.0, 0.0, 0.0, 0.0, 0.0, 0.0, 0.0, 0.0, 0.0, 0.0, 0.0, 0.0, 0.0, 0.0, 0.0, 0.0, 0.0, 0.0, 0.0, 0.0, 0.0, 0.0, 0.0, 0.0, 0.0, 0.0, 0.0, 0.0, 0.0, 0.0, 0.0, 0.0, 0.0, 0.0, 0.0, 0.0, 0.0, 0.0, 0.0, 0.0, 0.0, 0.0, 0.0, 0.0, 0.0, 0.0, 0.0, 0.0, 0.0, 0.0, 0.0, 0.0, 0.0, 0.0, 0.0, 0.0, 0.0, 0.0, 0.0, 0.0, 0.0, 0.0, 0.0, 0.0, 0.0, 0.0, 0.0, 0.0, 0.0, 0.0, 0.0, 0.0, 0.0, 0.0, 0.0, 0.0, 0.0, 0.0, 0.0, 0.0, 0.0, 0.0, 0.0, 0.0, 0.0, 0.0, 0.0, 0.0, 0.0, 0.0, 0.0, 0.0, 0.0, 0.0, 0.0, 0.0, 0.0, 0.0, 0.0, 0.0, 0.0, 0.0, 0.0, 0.0, 0.0, 0.0, 0.0, 0.0, 0.0, 0.0, 0.0, 0.0, 0.0, 0.0, 0.0, 0.0, 0.0, 0.0, 0.0, 0.0, 0.0, 0.0, 0.0, 0.0, 0.0, 0.0, 0.0, 0.0, 0.0, 0.0, 0.0, 0.0, 0.0, 0.0, 0.0, 0.0, 0.0, 0.0, 0.0, 0.0, 0.0, 0.0, 0.0, 0.0, 0.0, 0.0, 0.0, 0.0, 0.0, 0.0, 0.0, 0.0, 0.0, 0.0, 0.0, 0.0, 0.0, 0.0, 0.0, 0.0, 0.0, 0.0, 0.0, 0.0, 0.0, 0.0, 0.0, 0.0, 0.0, 0.0, 0.0, 0.0, 0.0, 0.0, 0.0, 0.0, 0.0, 0.0, 0.0, 0.0, 0.0, 0.0, 0.0, 0.0, 0.0, 0.0, 0.0, 0.0, 0.0, 0.0, 0.0, 0.0, 0.0, 0.0, 0.0, 0.0, 0.0, 0.0, 0.0, 0.0, 0.0, 0.0, 0.0, 0.0, 0.0, 0.0, 0.0, 0.0, 0.0, 0.0, 0.0, 0.0, 0.0, 0.0, 0.0, 0.0, 0.0, 0.0, 0.0, 0.0, 0.0, 0.0, 0.0, 0.0, 0.0, 0.0, 0.0, 0.0, 0.0, 0.0, 0.0, 0.0, 0.0, 0.0, 0.0, 0.0, 0.0, 0.0, 0.0, 0.0, 0.0, 0.0, 0.0, 0.0, 0.0, 0.0, 0.0, 0.0, 0.0, 0.0, 0.0, 0.0, 0.0, 0.0, 0.0, 0.0, 0.0, 0.0, 0.0, 0.0, 0.0, 0.0, 0.0, 0.0, 0.0, 0.0, 0.0, 0.0, 0.0, 0.0, 0.0, 0.0, 0.0, 0.0, 0.0, 0.0, 0.0, 0.0, 0.0, 0.0, 0.0, 0.0, 0.0, 0.0, 0.0, 0.0, 0.0, 0.0, 0.0, 0.0, 0.0, 0.0, 0.0, 0.0, 0.0, 0.0, 0.0, 0.0, 0.0, 0.0, 0.0, 0.0, 0.0, 0.0, 0.0, 0.0, 0.0, 0.0, 0.0, 0.0, 0.0, 0.0, 0.0, 0.0, 0.0, 0.0, 0.0, 0.0, 0.0, 0.0, 0.0, 0.0, 0.0, 0.0, 0.0, 0.0, 0.0, 0.0, 0.0, 0.0, 0.0, 0.0, 0.0, 0.0, 0.0, 0.0, 0.0, 0.0, 0.0, 0.0, 0.0, 0.0, 0.0, 0.0, 0.0, 0.0, 0.0, 0.0, 0.0, 0.0, 0.0, 0.0, 0.0, 0.0, 0.0, 0.0, 0.0, 0.0, 0.0, 0.0, 0.0, 0.0, 0.0, 0.0, 0.0, 0.0, 0.0, 0.0, 0.0, 0.0, 0.0, 0.0, 0.0, 0.0, 0.0, 0.0, 0.0, 0.0, 0.0, 0.0, 0.0, 0.0, 0.0, 0.0, 0.0, 0.0, 0.0, 0.0, 0.0, 0.0, 0.0, 0.0, 0.0, 0.0, 0.0, 0.0, 0.0, 0.0, 0.0, 0.0, 0.0, 0.0, 0.0, 0.0, 0.0, 0.0, 0.0, 0.0, 0.0, 0.0, 0.0, 0.0, 0.0, 0.0, 0.0, 0.0, 0.0, 0.0, 0.0, 0.0, 0.0, 0.0, 0.0, 0.0, 0.0, 0.0, 0.0, 0.0, 0.0, 0.0, 0.0, 0.0, 0.0, 0.0, 0.0, 0.0, 0.0, 0.0, 0.0, 0.0, 0.0, 0.0, 0.0, 0.0, 0.0, 0.0, 0.0, 0.0, 0.0, 0.0, 0.0, 0.0, 0.0, 0.0, 0.0, 0.0, 0.0, 0.0, 0.0, 0.0, 0.0, 0.0, 0.0, 0.0, 0.0, 0.0, 0.0, 0.0, 0.0, 0.0, 0.0, 0.0, 0.0, 0.0, 0.0, 0.0, 0.0, 0.0, 0.0, 0.0, 0.0, 0.0, 0.0, 0.0, 0.0, 0.0, 0.0, 0.0, 0.0, 0.0, 0.0, 0.0, 0.0, 0.0, 0.0, 0.0, 0.0, 0.0, 0.0, 0.0, 0.0, 0.0, 0.0, 0.0, 0.0, 0.0, 0.0, 0.0, 0.0, 0.0, 0.0, 0.0, 0.0, 0.0, 0.0, 0.0, 0.0, 0.0, 0.0, 0.0, 0.0, 0.0, 0.0, 0.0, 0.0, 0.0, 0.0, 0.0, 0.0, 0.0, 0.0, 0.0, 0.0, 0.0, 0.0, 0.0, 0.0, 0.0, 0.0, 0.0, 0.0, 0.0, 0.0, 0.0, 0.0, 0.0, 0.0, 0.0, 0.0, 0.0, 0.0, 0.0, 0.0, 0.0, 0.0, 0.0, 0.0, 0.0, 0.0, 0.0, 0.0, 0.0, 0.0, 0.0, 0.0, 0.0, 0.0, 0.0, 0.0, 0.0, 0.0, 0.0, 0.0, 0.0, 0.0, 0.0, 0.0, 0.0, 0.0, 0.0, 0.0, 0.0, 0.0, 0.0, 0.0, 0.0, 0.0, 0.0, 0.0, 0.0, 0.0, 0.0, 0.0, 0.0, 0.0, 0.0, 0.0, 0.0, 0.0, 0.0, 0.0, 0.0, 0.0, 0.0, 0.0, 0.0, 0.0, 0.0, 0.0, 0.0, 0.0, 0.0, 0.0, 0.0, 0.0, 0.0, 0.0, 0.0, 0.0, 0.0, 0.0, 0.0, 0.0, 0.0, 0.0, 0.0, 0.0, 0.0, 0.0, 0.0, 0.0, 0.0, 0.0, 0.0, 0.0, 0.0, 0.0, 0.0, 0.0, 0.0, 0.0, 0.0, 0.0, 0.0, 0.0, 0.0, 0.0, 0.0, 0.0, 0.0, 0.0, 0.0, 0.0, 0.0, 0.0, 0.0, 0.0, 0.0, 0.0, 0.0, 0.0, 0.0, 0.0, 0.0, 0.0, 0.0, 0.0, 0.0, 0.0, 0.0, 0.0, 0.0, 0.0, 0.0, 0.0, 0.0, 0.0, 0.0, 0.0, 0.0, 0.0, 0.0, 0.0, 0.0, 0.0, 0.0, 0.0, 0.0, 0.0, 0.0, 0.0, 0.0, 0.0, 0.0, 0.0, 0.0, 0.0, 0.0, 0.0, 0.0, 0.0, 0.0, 0.0, 0.0, 0.0, 0.0, 0.0, 0.0, 0.0, 0.0, 0.0, 0.0, 0.0, 0.0, 0.0, 0.0, 0.0, 0.0, 0.0, 0.0, 0.0, 0.0, 0.0, 0.0, 0.0, 0.0, 0.0, 0.0, 0.0, 0.0, 0.0, 0.0, 0.0, 0.0, 0.0, 0.0, 0.0, 0.0, 0.0, 0.0, 0.0, 0.0, 0.0, 0.0, 0.0, 0.0, 0.0, 0.0, 0.0, 0.0, 0.0, 0.0, 0.0, 0.0, 0.0, 0.0, 0.0, 0.0, 0.0, 0.0, 0.0, 0.0, 0.0, 0.0, 0.0, 0.0, 0.0, 0.0, 0.0, 0.0, 0.0, 0.0, 0.0, 0.0, 0.0, 0.0, 0.0, 0.0, 0.0, 0.0, 0.0, 0.0, 0.0, 0.0, 0.0, 0.0, 0.0, 0.0, 0.0, 0.0, 0.0, 0.0, 0.0, 0.0, 0.0, 0.0, 0.0, 0.0, 0.0, 0.0, 0.0, 0.0, 0.0, 0.0, 0.0, 0.0, 0.0, 0.0, 0.0, 0.0, 0.0, 0.0, 0.0, 0.0, 0.0, 0.0, 0.0, 0.0, 0.0, 0.0, 0.0, 0.0, 0.0, 0.0, 0.0, 0.0, 0.0, 0.0, 0.0, 0.0, 0.0, 0.0, 0.0, 0.0, 0.0, 0.0, 0.0, 0.0, 0.0, 0.0, 0.0, 0.0, 0.0, 0.0, 0.0, 0.0, 0.0, 0.0, 0.0, 0.0, 0.0, 0.0, 0.0, 0.0, 0.0, 0.0, 0.0, 0.0, 0.0, 0.0, 0.0, 0.0, 0.0, 0.0, 0.0, 0.0, 0.0, 0.0, 0.0, 0.0, 0.0, 0.0, 0.0, 0.0, 0.0, 0.0, 0.0, 0.0, 0.0, 0.0, 0.0, 0.0, 0.0, 0.0, 0.0, 0.0, 0.0, 0.0, 0.0, 0.0, 0.0, 0.0, 0.0, 0.0, 0.0, 0.0, 0.0, 0.0, 0.0, 0.0, 0.0, 0.0, 0.0, 0.0, 0.0, 0.0, 0.0, 0.0, 0.0, 0.0, 0.0, 0.0, 0.0, 0.0, 0.0, 0.0, 0.0, 0.0, 0.0, 0.0, 0.0, 0.0, 0.0, 0.0, 0.0, 0.0, 0.0, 0.0, 0.0, 0.0, 0.0, 0.0, 0.0, 0.0, 0.0, 0.0, 0.0, 0.0, 0.0, 0.0, 0.0, 0.0, 0.0, 0.0, 0.0, 0.0, 0.0, 0.0, 0.0, 0.0, 0.0, 0.0, 0.0, 0.0, 0.0, 0.0, 0.0, 0.0, 0.0, 0.0, 0.0, 0.0, 0.0, 0.0, 0.0, 0.0, 0.0, 0.0, 0.0, 0.0, 0.0, 0.0, 0.0, 0.0, 0.0, 0.0, 0.0, 0.0, 0.0, 0.0, 0.0, 0.0, 0.0, 0.0, 0.0, 0.0, 0.0, 0.0, 0.0, 0.0, 0.0, 0.0, 0.0, 0.0, 0.0, 0.0, 0.0, 0.0, 0.0, 0.0, 0.0, 0.0, 0.0, 0.0, 0.0, 0.0, 0.0, 0.0, 0.0, 0.0, 0.0, 0.0, 0.0, 0.0, 0.0, 0.0, 0.0, 0.0, 0.0, 0.0, 0.0, 0.0, 0.0, 0.0, 0.0, 0.0, 0.0, 0.0, 0.0, 0.0, 0.0, 0.0, 0.0, 0.0, 0.0, 0.0, 0.0, 0.0, 0.0, 0.0, 0.0, 0.0, 0.0, 0.0, 0.0, 0.0, 0.0, 0.0, 0.0, 0.0, 0.0, 0.0, 0.0, 0.0, 0.0, 0.0, 0.0, 0.0, 0.0, 0.0, 0.0, 0.0, 0.0, 0.0, 0.0, 0.0, 0.0, 0.0, 0.0, 0.0, 0.0, 0.0, 0.0, 0.0, 0.0, 0.0, 0.0, 0.0, 0.0, 0.0, 0.0, 0.0, 0.0, 0.0, 0.0, 0.0, 0.0, 0.0])
me_cylinder.use_remesh_preserve_volume = False
me_cylinder.use_remesh_preserve_attributes = False
me_cylinder.use_mirror_vertex_groups = False
me_cylinder.update()

# ---- objects
ob_cylinder = bpy.data.objects.new('Cylinder', me_cylinder)
ob_lamp = bpy.data.objects.new('Lamp', light_lamp)
ob_camera = bpy.data.objects.new('Camera', cam_camera)

# ---- transforms, parenting, visibility, modifiers, constraints
ob_cylinder.location = (0.0, 0.0, 0.0)
ob_cylinder.lineart.crease_threshold = 0.0
_m = ob_cylinder.modifiers.new('Mirror', 'MIRROR')
_m.use_clip = True
ob_lamp.location = (4.076, 1.005, 5.904)
ob_lamp.rotation_euler = (0.6503, 0.05522, 1.866)
ob_lamp.lock_rotations_4d = False
ob_lamp.empty_display_type = 'ARROWS'
ob_lamp.color = (0.0, 0.0, 0.0, 0.0)
ob_lamp.lineart.crease_threshold = 0.0
ob_camera.location = (7.481, -6.508, 5.344)
ob_camera.rotation_euler = (1.109, 0.01082, 0.8149)
ob_camera.lock_rotations_4d = False
ob_camera.empty_display_type = 'ARROWS'
ob_camera.color = (0.0, 0.0, 0.0, 0.0)
ob_camera.display_type = 'WIRE'
ob_camera.lineart.crease_threshold = 0.0

# ---- collection membership
col_collection_1.objects.link(ob_cylinder)
col_collection_1.objects.link(ob_lamp)
col_collection_1.objects.link(ob_camera)

# ---- scene / render settings (as saved in the file)
scene.camera = ob_camera
scene.frame_start = 1; scene.frame_end = 250; scene.frame_set(1)
scene.render.engine = 'BLENDER_EEVEE_NEXT'
scene.render.resolution_percentage = 50
scene.render.dither_intensity = 0.0
scene.cycles.use_denoising = False
scene.cycles.samples = 128
scene.cycles.sampling_pattern = 'TABULATED_SOBOL'
scene.cycles.light_sampling_threshold = 0.0
scene.cycles.use_adaptive_sampling = False
scene.cycles.use_light_tree = False
scene.cycles.blur_glossy = 0.0
scene.cycles.sample_clamp_indirect = 0.0
scene.view_settings.view_transform = 'Standard'
bpy.context.view_layer.update()
